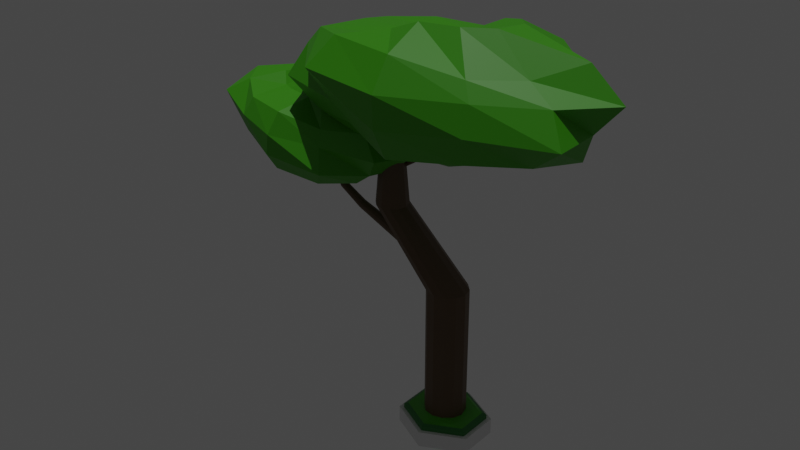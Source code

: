 # Source: Tile_Graphic_Plains.blend  (saved by Blender 2.80.74; exported with 4.5.12 LTS)
import bpy
from mathutils import Matrix  # noqa: F401  (used for matrix-valued properties, if any)

bpy.ops.wm.read_factory_settings(use_empty=True)
scene = bpy.context.scene
scene.name = 'Scene'

# ---- collections
col_collection = bpy.data.collections.new('Collection'); scene.collection.children.link(col_collection)
col_collection_2 = bpy.data.collections.new('Collection 2'); scene.collection.children.link(col_collection_2)
col_collection_3 = bpy.data.collections.new('Collection 3'); scene.collection.children.link(col_collection_3)

# ---- materials (node trees are filled in below, after node groups)
mat_material_002 = bpy.data.materials.new('Material.002')
mat_material_002.use_transparent_shadow = False
mat_material_004 = bpy.data.materials.new('Material.004')
mat_material_004.use_transparent_shadow = False
mat_material_005 = bpy.data.materials.new('Material.005')
mat_material_005.use_transparent_shadow = False
mat_material = bpy.data.materials.new('Material')
mat_material.use_transparent_shadow = False
mat_material_001 = bpy.data.materials.new('Material.001')
mat_material_001.use_transparent_shadow = False
mat_material_003 = bpy.data.materials.new('Material.003')
mat_material_003.use_transparent_shadow = False

# ---- material node trees
mat_material_002.use_nodes = True; mat_material_002.node_tree.nodes.clear()
_N = mat_material_002.node_tree.nodes; _L = mat_material_002.node_tree.links
n0 = _N.new('ShaderNodeOutputMaterial'); n0.name = 'Material Output'; n0.location = (300, 300)
n1 = _N.new('ShaderNodeBsdfPrincipled'); n1.name = 'Principled BSDF'; n1.location = (10, 300)
n1.distribution = 'GGX'
n1.subsurface_method = 'BURLEY'
n1.inputs[0].default_value = (0.05723, 0.3672, 0.002855, 1.0)
n1.inputs[3].default_value = 1.45
n1.inputs[27].default_value = (0.0, 0.0, 0.0, 1.0)
n1.inputs[28].default_value = 1.0
_L.new(n1.outputs[0], n0.inputs[0])
n0.is_active_output = True
mat_material_004.use_nodes = True; mat_material_004.node_tree.nodes.clear()
_N = mat_material_004.node_tree.nodes; _L = mat_material_004.node_tree.links
n0 = _N.new('ShaderNodeOutputMaterial'); n0.name = 'Material Output'; n0.location = (300, 300)
n1 = _N.new('ShaderNodeBsdfPrincipled'); n1.name = 'Principled BSDF'; n1.location = (10, 300)
n1.distribution = 'GGX'
n1.subsurface_method = 'BURLEY'
n1.inputs[3].default_value = 1.45
n1.inputs[27].default_value = (0.0, 0.0, 0.0, 1.0)
n1.inputs[28].default_value = 1.0
_L.new(n1.outputs[0], n0.inputs[0])
n0.is_active_output = True
mat_material_005.use_nodes = True; mat_material_005.node_tree.nodes.clear()
_N = mat_material_005.node_tree.nodes; _L = mat_material_005.node_tree.links
n0 = _N.new('ShaderNodeOutputMaterial'); n0.name = 'Material Output'; n0.location = (300, 300)
n1 = _N.new('ShaderNodeBsdfPrincipled'); n1.name = 'Principled BSDF'; n1.location = (10, 300)
n1.distribution = 'GGX'
n1.subsurface_method = 'BURLEY'
n1.inputs[0].default_value = (0.02217, 0.1981, 0.03236, 1.0)
n1.inputs[3].default_value = 1.45
n1.inputs[27].default_value = (0.0, 0.0, 0.0, 1.0)
n1.inputs[28].default_value = 1.0
_L.new(n1.outputs[0], n0.inputs[0])
n0.is_active_output = True
mat_material.use_nodes = True; mat_material.node_tree.nodes.clear()
_N = mat_material.node_tree.nodes; _L = mat_material.node_tree.links
n0 = _N.new('ShaderNodeOutputMaterial'); n0.name = 'Material Output'; n0.location = (300, 300)
n1 = _N.new('ShaderNodeBsdfPrincipled'); n1.name = 'Principled BSDF'; n1.location = (10, 300)
n1.distribution = 'GGX'
n1.subsurface_method = 'BURLEY'
n1.inputs[0].default_value = (0.7214, 0.8, 0.1858, 1.0)
n1.inputs[3].default_value = 1.45
n1.inputs[27].default_value = (0.0, 0.0, 0.0, 1.0)
n1.inputs[28].default_value = 1.0
_L.new(n1.outputs[0], n0.inputs[0])
n0.is_active_output = True
mat_material_001.use_nodes = True; mat_material_001.node_tree.nodes.clear()
_N = mat_material_001.node_tree.nodes; _L = mat_material_001.node_tree.links
n0 = _N.new('ShaderNodeOutputMaterial'); n0.name = 'Material Output'; n0.location = (300, 300)
n1 = _N.new('ShaderNodeBsdfPrincipled'); n1.name = 'Principled BSDF'; n1.location = (10, 300)
n1.distribution = 'GGX'
n1.subsurface_method = 'BURLEY'
n1.inputs[0].default_value = (0.05723, 0.402, 0.007994, 1.0)
n1.inputs[3].default_value = 1.45
n1.inputs[27].default_value = (0.0, 0.0, 0.0, 1.0)
n1.inputs[28].default_value = 1.0
_L.new(n1.outputs[0], n0.inputs[0])
n0.is_active_output = True
mat_material_003.use_nodes = True; mat_material_003.node_tree.nodes.clear()
_N = mat_material_003.node_tree.nodes; _L = mat_material_003.node_tree.links
n0 = _N.new('ShaderNodeOutputMaterial'); n0.name = 'Material Output'; n0.location = (300, 300)
n1 = _N.new('ShaderNodeBsdfPrincipled'); n1.name = 'Principled BSDF'; n1.location = (10, 300)
n1.distribution = 'GGX'
n1.subsurface_method = 'BURLEY'
n1.inputs[0].default_value = (0.1107, 0.06323, 0.02594, 1.0)
n1.inputs[3].default_value = 1.45
n1.inputs[27].default_value = (0.0, 0.0, 0.0, 1.0)
n1.inputs[28].default_value = 1.0
_L.new(n1.outputs[0], n0.inputs[0])
n0.is_active_output = True

# ---- world
world_world = bpy.data.worlds.new('World'); scene.world = world_world
world_world.use_nodes = True; world_world.node_tree.nodes.clear()
_N = world_world.node_tree.nodes; _L = world_world.node_tree.links
n0 = _N.new('ShaderNodeOutputWorld'); n0.name = 'World Output'; n0.location = (300, 300)
n1 = _N.new('ShaderNodeBackground'); n1.name = 'Background'; n1.location = (10, 300)
n1.inputs[0].default_value = (0.05088, 0.05088, 0.05088, 1.0)
_L.new(n1.outputs[0], n0.inputs[0])
n0.is_active_output = True
world_world.color = (0.05088, 0.05088, 0.05088)
world_world.use_sun_shadow = False
world_world.sun_shadow_jitter_overblur = 0.0

# ---- lights
light_sun = bpy.data.lights.new('Sun', 'SUN')
light_sun.transmission_factor = 0.0
light_sun.energy = 1.0
light_sun.shadow_soft_size = 0.125

# ---- meshes
me_cylinder = bpy.data.meshes.new('Cylinder')
me_cylinder.from_pydata([(0.0, 1.0, -0.25), (0.0, 1.0, 0.15), (1.0, 0.5, -0.25), (1.0, 0.5, 0.15), (1.0, -0.5, -0.25), (1.0, -0.5, 0.15), (-8.742e-08, -1.0, -0.25), (-8.742e-08, -1.0, 0.15), (-1.0, -0.5, -0.25), (-1.0, -0.5, 0.15), (-1.0, 0.5, -0.25), (-1.0, 0.5, 0.15), (0.9, 0.45, 0.15), (-1.987e-09, 0.9, 0.15), (0.9, -0.45, 0.15), (-8.067e-08, -0.9, 0.15), (-0.9, -0.45, 0.15), (-0.9, 0.45, 0.15), (0.9, 0.45, 0.25), (-1.987e-09, 0.9, 0.25), (0.9, -0.45, 0.25), (-8.067e-08, -0.9, 0.25), (-0.9, -0.45, 0.25), (-0.9, 0.45, 0.25), (0.81, 0.405, 0.3), (-3.775e-09, 0.81, 0.3), (0.81, -0.405, 0.3), (-7.459e-08, -0.81, 0.3), (-0.81, -0.405, 0.3), (-0.81, 0.405, 0.3)], [], [(0, 1, 3, 2), (2, 3, 5, 4), (4, 5, 7, 6), (6, 7, 9, 8), (9, 7, 15, 16), (8, 9, 11, 10), (10, 11, 1, 0), (0, 2, 4, 6, 8, 10), (17, 16, 22, 23), (5, 3, 12, 14), (11, 9, 16, 17), (3, 1, 13, 12), (7, 5, 14, 15), (1, 11, 17, 13), (22, 21, 27, 28), (15, 14, 20, 21), (12, 13, 19, 18), (13, 17, 23, 19), (16, 15, 21, 22), (14, 12, 18, 20), (20, 18, 24, 26), (23, 22, 28, 29), (21, 20, 26, 27), (18, 19, 25, 24), (19, 23, 29, 25)])
me_cylinder.polygons.foreach_set('material_index', [1, 1, 1, 1, 1, 1, 1, 0, 2, 1, 1, 1, 1, 1, 2, 2, 2, 2, 2, 2, 2, 2, 2, 2, 2])
me_cylinder.materials.append(mat_material_002)
me_cylinder.materials.append(mat_material_004)
me_cylinder.materials.append(mat_material_005)
me_cylinder.use_remesh_preserve_volume = False
me_cylinder.use_remesh_preserve_attributes = False
me_cylinder.use_mirror_vertex_groups = False
me_cylinder.update()
me_cylinder_002 = bpy.data.meshes.new('Cylinder.002')
me_cylinder_002.from_pydata([(0.81, 0.405, 0.3), (-3.775e-09, 0.81, 0.3), (0.81, -0.405, 0.3), (-7.459e-08, -0.81, 0.3), (-0.81, -0.405, 0.3), (-0.81, 0.405, 0.3), (-0.003159, 0.01098, 0.3572), (0.7364, 0.4418, 0.3), (0.6627, 0.4786, 0.3), (0.5891, 0.5155, 0.3), (0.5155, 0.5523, 0.3), (0.4418, 0.5891, 0.3), (0.3682, 0.6259, 0.3), (0.2945, 0.6627, 0.3), (0.2209, 0.6995, 0.3), (0.1473, 0.7364, 0.3), (0.07364, 0.7732, 0.3), (0.81, -0.3314, 0.3), (0.81, -0.2577, 0.3), (0.81, -0.1841, 0.3), (0.81, -0.1105, 0.3), (0.81, -0.03682, 0.3), (0.81, 0.03682, 0.3), (0.81, 0.1105, 0.3), (0.81, 0.1841, 0.3), (0.81, 0.2577, 0.3), (0.81, 0.3314, 0.3), (0.07364, -0.7732, 0.3), (0.1473, -0.7364, 0.3), (0.2209, -0.6995, 0.3), (0.2945, -0.6627, 0.3), (0.3682, -0.6259, 0.3), (0.4418, -0.5891, 0.3), (0.5155, -0.5523, 0.3), (0.5891, -0.5155, 0.3), (0.6627, -0.4786, 0.3), (0.7364, -0.4418, 0.3), (-0.7364, -0.4418, 0.3), (-0.6627, -0.4786, 0.3), (-0.5891, -0.5155, 0.3), (-0.5155, -0.5523, 0.3), (-0.4418, -0.5891, 0.3), (-0.3682, -0.6259, 0.3), (-0.2945, -0.6627, 0.3), (-0.2209, -0.6995, 0.3), (-0.1473, -0.7364, 0.3), (-0.07364, -0.7732, 0.3), (-0.81, 0.3314, 0.3), (-0.81, 0.2577, 0.3), (-0.81, 0.1841, 0.3), (-0.81, 0.1105, 0.3), (-0.81, 0.03682, 0.3), (-0.81, -0.03682, 0.3), (-0.81, -0.1105, 0.3), (-0.81, -0.1841, 0.3), (-0.81, -0.2577, 0.3), (-0.81, -0.3314, 0.3), (-0.07364, 0.7732, 0.3), (-0.1473, 0.7364, 0.3), (-0.2209, 0.6995, 0.3), (-0.2945, 0.6627, 0.3), (-0.3682, 0.6259, 0.3), (-0.4418, 0.5891, 0.3), (-0.5155, 0.5523, 0.3), (-0.5891, 0.5155, 0.3), (-0.6627, 0.4786, 0.3), (-0.7364, 0.4418, 0.3), (-0.0002289, 0.7367, 0.3031), (-0.0005149, 0.6631, 0.3118), (0.0005995, 0.5886, 0.3179), (1.148e-06, 0.5154, 0.3214), (-0.0005233, 0.442, 0.3241), (-0.0004843, 0.3689, 0.3254), (-0.002265, 0.2887, 0.3276), (-0.005735, 0.2135, 0.3328), (-0.003995, 0.1757, 0.3364), (-0.001519, 0.0779, 0.3479), (-0.7363, -0.3681, 0.2984), (-0.6628, -0.3314, 0.3011), (-0.5878, -0.2927, 0.3061), (-0.5192, -0.2443, 0.313), (-0.4567, -0.1957, 0.3221), (-0.3784, -0.1754, 0.332), (-0.2984, -0.1446, 0.3443), (-0.2202, -0.1089, 0.3532), (-0.1478, -0.07095, 0.3573), (-0.07599, -0.02684, 0.3582), (0.7373, -0.3678, 0.31), (0.6613, -0.3321, 0.3217), (0.5885, -0.2956, 0.33), (0.5152, -0.2584, 0.3349), (0.4428, -0.2203, 0.3407), (0.3707, -0.183, 0.3493), (0.2861, -0.1346, 0.3589), (0.2103, -0.08858, 0.3652), (0.1377, -0.05189, 0.3667), (0.06884, -0.02387, 0.3646), (0.07302, 0.7004, 0.314), (0.1476, 0.6622, 0.3248), (0.221, 0.6257, 0.3448), (0.2945, 0.5891, 0.3466), (0.3682, 0.5523, 0.3466), (0.4418, 0.5155, 0.3466), (0.5155, 0.4786, 0.3466), (0.5891, 0.4418, 0.3466), (0.6628, 0.405, 0.329), (0.7348, 0.3676, 0.3181), (0.07435, 0.6252, 0.3217), (0.1485, 0.5878, 0.333), (0.2209, 0.5523, 0.3464), (0.2945, 0.5155, 0.3466), (0.3682, 0.4786, 0.3466), (0.4418, 0.4418, 0.3466), (0.5155, 0.405, 0.3466), (0.5891, 0.3682, 0.3466), (0.6604, 0.3305, 0.3341), (0.7348, 0.2943, 0.3217), (0.07616, 0.5513, 0.3269), (0.1481, 0.5152, 0.3386), (0.221, 0.4786, 0.3455), (0.2946, 0.4418, 0.3462), (0.3682, 0.405, 0.3466), (0.4418, 0.3682, 0.3467), (0.5155, 0.3314, 0.3467), (0.5893, 0.2945, 0.3478), (0.661, 0.2579, 0.3353), (0.732, 0.2216, 0.3224), (0.07586, 0.479, 0.33), (0.1481, 0.4419, 0.3376), (0.2211, 0.4051, 0.3425), (0.2946, 0.3682, 0.3445), (0.3682, 0.3314, 0.3451), (0.4418, 0.2946, 0.3448), (0.5154, 0.2579, 0.343), (0.5886, 0.2215, 0.3385), (0.6603, 0.1855, 0.3292), (0.7347, 0.1482, 0.3175), (0.07595, 0.406, 0.3306), (0.1482, 0.3685, 0.3375), (0.2213, 0.3315, 0.3412), (0.2947, 0.2946, 0.3429), (0.3683, 0.2578, 0.3429), (0.4418, 0.2212, 0.3418), (0.5153, 0.1846, 0.3387), (0.5877, 0.1484, 0.3326), (0.6623, 0.1111, 0.3229), (0.7369, 0.07298, 0.3122), (0.07354, 0.3315, 0.3315), (0.1468, 0.2943, 0.3371), (0.2204, 0.2569, 0.3409), (0.2941, 0.2202, 0.3424), (0.3682, 0.1839, 0.3417), (0.4417, 0.1476, 0.3393), (0.5151, 0.1112, 0.3345), (0.5892, 0.07377, 0.3274), (0.6637, 0.03553, 0.3178), (0.737, -0.0006241, 0.3085), (0.06624, 0.2437, 0.3335), (0.1362, 0.2033, 0.3393), (0.2122, 0.1674, 0.3425), (0.2831, 0.1183, 0.3432), (0.3557, 0.08534, 0.3407), (0.4302, 0.05855, 0.3364), (0.5064, 0.02307, 0.3309), (0.5811, -0.0113, 0.3235), (0.6613, -0.04078, 0.3146), (0.7367, -0.07388, 0.3053), (0.07676, 0.1826, 0.3386), (0.1465, 0.1481, 0.3431), (0.2289, 0.105, 0.3456), (0.2896, 0.07461, 0.3447), (0.361, 0.04442, 0.3405), (0.4418, 0.003529, 0.3349), (0.5169, -0.03886, 0.3288), (0.5819, -0.07945, 0.3225), (0.6506, -0.1131, 0.315), (0.7362, -0.1471, 0.3056), (0.08853, 0.1355, 0.3437), (0.1652, 0.1057, 0.3469), (0.241, 0.07199, 0.3474), (0.3021, 0.03303, 0.3464), (0.3775, -0.0164, 0.3413), (0.4561, -0.05644, 0.3345), (0.5283, -0.09171, 0.3279), (0.597, -0.1321, 0.3213), (0.6611, -0.1775, 0.3147), (0.737, -0.2206, 0.3071), (0.07249, 0.03934, 0.3554), (0.1414, 0.01258, 0.3576), (0.2141, -0.02354, 0.3586), (0.2854, -0.062, 0.3547), (0.37, -0.1084, 0.3463), (0.4464, -0.145, 0.3375), (0.5181, -0.1818, 0.3308), (0.591, -0.2191, 0.3242), (0.6639, -0.2566, 0.3178), (0.7374, -0.2937, 0.3091), (0.6615, -0.4051, 0.3235), (0.5855, -0.4414, 0.3341), (0.5128, -0.4768, 0.336), (0.4401, -0.5116, 0.3357), (0.3678, -0.5507, 0.3292), (0.2941, -0.5856, 0.3228), (0.221, -0.6276, 0.315), (0.1473, -0.6634, 0.3069), (0.07362, -0.6998, 0.3013), (8.806e-06, -0.7362, 0.2993), (0.5857, -0.3697, 0.3335), (0.5136, -0.4049, 0.3423), (0.4406, -0.4403, 0.3447), (0.3673, -0.476, 0.3436), (0.2939, -0.5117, 0.3401), (0.2209, -0.5514, 0.3336), (0.1472, -0.5869, 0.327), (0.07363, -0.6282, 0.3183), (-0.0001229, -0.6639, 0.3104), (-0.07366, -0.6997, 0.301), (0.5139, -0.3342, 0.3424), (0.4414, -0.3691, 0.3531), (0.368, -0.4049, 0.3562), (0.2943, -0.4412, 0.3546), (0.2206, -0.4773, 0.3512), (0.147, -0.5126, 0.3453), (0.07361, -0.5523, 0.336), (0.0001567, -0.587, 0.3272), (-0.074, -0.6274, 0.316), (-0.1475, -0.6633, 0.3032), (0.4423, -0.2935, 0.3428), (0.3677, -0.3315, 0.3544), (0.2947, -0.3683, 0.3606), (0.221, -0.4055, 0.3632), (0.146, -0.4382, 0.3637), (0.07236, -0.4737, 0.358), (-0.0006633, -0.5082, 0.3492), (-0.07393, -0.5499, 0.3354), (-0.1483, -0.5915, 0.3188), (-0.2214, -0.6268, 0.3048), (0.3671, -0.2583, 0.3523), (0.295, -0.2942, 0.3622), (0.2203, -0.3279, 0.3694), (0.1427, -0.3544, 0.3765), (0.06843, -0.3891, 0.3783), (-0.004742, -0.4244, 0.3723), (-0.07636, -0.4585, 0.359), (-0.148, -0.511, 0.3387), (-0.2224, -0.5548, 0.32), (-0.2952, -0.5901, 0.3051), (0.2932, -0.2172, 0.3612), (0.2156, -0.244, 0.3717), (0.1421, -0.2792, 0.3806), (0.0651, -0.306, 0.391), (-0.008252, -0.3432, 0.3944), (-0.08025, -0.3778, 0.3817), (-0.1492, -0.4224, 0.3594), (-0.2219, -0.4751, 0.3357), (-0.2968, -0.5183, 0.3178), (-0.3688, -0.5531, 0.3039), (0.2145, -0.1692, 0.371), (0.1378, -0.1963, 0.3818), (0.06526, -0.2328, 0.3936), (-0.008258, -0.2696, 0.3946), (-0.08172, -0.3063, 0.3934), (-0.1527, -0.3416, 0.3769), (-0.2253, -0.3897, 0.3524), (-0.2991, -0.4434, 0.3296), (-0.3699, -0.4804, 0.3145), (-0.4421, -0.5157, 0.3018), (0.1382, -0.1239, 0.3781), (0.06548, -0.1596, 0.3894), (-0.008025, -0.1962, 0.3915), (-0.08126, -0.2331, 0.3899), (-0.1532, -0.2699, 0.3811), (-0.2231, -0.3058, 0.3668), (-0.2968, -0.3538, 0.343), (-0.3711, -0.4071, 0.3229), (-0.4431, -0.4426, 0.3104), (-0.5155, -0.4786, 0.3004), (0.0656, -0.08785, 0.3759), (-0.007072, -0.1239, 0.3823), (-0.07989, -0.1606, 0.3798), (-0.1523, -0.1974, 0.3756), (-0.2231, -0.2429, 0.3665), (-0.2926, -0.2803, 0.3509), (-0.3687, -0.3292, 0.331), (-0.4445, -0.3693, 0.316), (-0.5161, -0.4053, 0.3062), (-0.589, -0.4417, 0.2991), (-0.005956, -0.05301, 0.3672), (-0.07732, -0.09666, 0.3686), (-0.1502, -0.1335, 0.3664), (-0.2217, -0.1731, 0.3603), (-0.2927, -0.2185, 0.351), (-0.3694, -0.2571, 0.3335), (-0.4446, -0.2951, 0.3192), (-0.5168, -0.3317, 0.3103), (-0.5892, -0.3682, 0.3027), (-0.6626, -0.4049, 0.2984), (-0.7363, -0.2945, 0.2992), (-0.7364, -0.2209, 0.3003), (-0.7367, -0.1469, 0.3018), (-0.7381, -0.07088, 0.303), (-0.7381, 0.00275, 0.3033), (-0.7382, 0.07642, 0.3036), (-0.7382, 0.1501, 0.3041), (-0.7381, 0.2237, 0.3025), (-0.7368, 0.295, 0.3023), (-0.7363, 0.3681, 0.2994), (-0.6629, -0.2578, 0.3031), (-0.6664, -0.1779, 0.3046), (-0.6757, -0.08665, 0.3067), (-0.6758, -0.01319, 0.3092), (-0.676, 0.06032, 0.3114), (-0.6761, 0.1339, 0.3126), (-0.6762, 0.2075, 0.3135), (-0.6758, 0.2809, 0.3108), (-0.6669, 0.3379, 0.3085), (-0.6633, 0.4056, 0.3032), (-0.5812, -0.2197, 0.3088), (-0.6043, -0.1204, 0.3103), (-0.6132, -0.02965, 0.3131), (-0.6135, 0.04373, 0.3158), (-0.6134, 0.1171, 0.3179), (-0.6136, 0.1905, 0.3213), (-0.6131, 0.2637, 0.3193), (-0.6045, 0.3211, 0.3166), (-0.6023, 0.3912, 0.3109), (-0.5928, 0.4482, 0.3055), (-0.4995, -0.1791, 0.3179), (-0.5266, -0.08788, 0.317), (-0.5409, 0.006932, 0.3207), (-0.5405, 0.08025, 0.3232), (-0.5406, 0.1537, 0.326), (-0.5406, 0.2273, 0.3282), (-0.5403, 0.3006, 0.3235), (-0.5397, 0.3733, 0.3159), (-0.5306, 0.4308, 0.3102), (-0.5172, 0.4818, 0.3046), (-0.4377, -0.1358, 0.3254), (-0.4348, -0.076, 0.3256), (-0.4578, 0.0267, 0.3247), (-0.467, 0.1169, 0.3267), (-0.467, 0.1905, 0.328), (-0.467, 0.2642, 0.3284), (-0.4668, 0.3374, 0.3247), (-0.4574, 0.3949, 0.3182), (-0.4458, 0.4491, 0.3131), (-0.442, 0.516, 0.3047), (-0.3847, -0.09033, 0.331), (-0.3518, -0.04733, 0.3333), (-0.3837, 0.06274, 0.3275), (-0.3933, 0.1537, 0.3268), (-0.3934, 0.2273, 0.3276), (-0.3934, 0.301, 0.3281), (-0.3932, 0.3741, 0.3236), (-0.3837, 0.4316, 0.3174), (-0.3721, 0.4859, 0.3123), (-0.3683, 0.5527, 0.304), (-0.323, -0.04202, 0.3357), (-0.2975, 0.001545, 0.3355), (-0.2993, 0.08797, 0.3292), (-0.3099, 0.1741, 0.3268), (-0.3198, 0.264, 0.3243), (-0.3199, 0.3375, 0.3218), (-0.3196, 0.4104, 0.3176), (-0.3101, 0.468, 0.3131), (-0.2982, 0.5222, 0.3091), (-0.2945, 0.5892, 0.3012), (-0.2365, -0.01885, 0.3416), (-0.2457, 0.04366, 0.3361), (-0.2209, 0.09276, 0.3335), (-0.2359, 0.2111, 0.3259), (-0.2451, 0.301, 0.3221), (-0.2443, 0.3743, 0.3186), (-0.2433, 0.4473, 0.314), (-0.2257, 0.5062, 0.3099), (-0.2129, 0.5511, 0.307), (-0.2205, 0.6249, 0.2999), (-0.1514, 0.005432, 0.3475), (-0.1656, 0.0881, 0.3373), (-0.1345, 0.1527, 0.3333), (-0.1533, 0.245, 0.3255), (-0.1574, 0.3209, 0.3219), (-0.1572, 0.3972, 0.3181), (-0.1569, 0.4676, 0.3145), (-0.1555, 0.5144, 0.3116), (-0.1508, 0.5807, 0.3075), (-0.1472, 0.6627, 0.3004), (-0.07575, 0.0424, 0.3485), (-0.0858, 0.1378, 0.3371), (-0.07549, 0.1885, 0.3323), (-0.07664, 0.2429, 0.3278), (-0.08167, 0.3325, 0.3229), (-0.08389, 0.4082, 0.3204), (-0.08306, 0.4784, 0.3173), (-0.07684, 0.5519, 0.3138), (-0.07431, 0.6263, 0.3084), (-0.0738, 0.6997, 0.3019)], [], [(396, 67, 1, 57), (296, 77, 4, 37), (196, 87, 2, 17), (7, 106, 26, 0), (106, 116, 25, 26), (116, 126, 24, 25), (126, 136, 23, 24), (136, 146, 22, 23), (146, 156, 21, 22), (156, 166, 20, 21), (166, 176, 19, 20), (176, 186, 18, 19), (186, 196, 17, 18), (1, 67, 97, 16), (16, 97, 98, 15), (15, 98, 99, 14), (14, 99, 100, 13), (13, 100, 101, 12), (12, 101, 102, 11), (11, 102, 103, 10), (10, 103, 104, 9), (9, 104, 105, 8), (8, 105, 106, 7), (67, 68, 107, 97), (97, 107, 108, 98), (98, 108, 109, 99), (99, 109, 110, 100), (100, 110, 111, 101), (101, 111, 112, 102), (102, 112, 113, 103), (103, 113, 114, 104), (104, 114, 115, 105), (105, 115, 116, 106), (68, 69, 117, 107), (107, 117, 118, 108), (108, 118, 119, 109), (109, 119, 120, 110), (110, 120, 121, 111), (111, 121, 122, 112), (112, 122, 123, 113), (113, 123, 124, 114), (114, 124, 125, 115), (115, 125, 126, 116), (69, 70, 127, 117), (117, 127, 128, 118), (118, 128, 129, 119), (119, 129, 130, 120), (120, 130, 131, 121), (121, 131, 132, 122), (122, 132, 133, 123), (123, 133, 134, 124), (124, 134, 135, 125), (125, 135, 136, 126), (70, 71, 137, 127), (127, 137, 138, 128), (128, 138, 139, 129), (129, 139, 140, 130), (130, 140, 141, 131), (131, 141, 142, 132), (132, 142, 143, 133), (133, 143, 144, 134), (134, 144, 145, 135), (135, 145, 146, 136), (71, 72, 147, 137), (137, 147, 148, 138), (138, 148, 149, 139), (139, 149, 150, 140), (140, 150, 151, 141), (141, 151, 152, 142), (142, 152, 153, 143), (143, 153, 154, 144), (144, 154, 155, 145), (145, 155, 156, 146), (72, 73, 157, 147), (147, 157, 158, 148), (148, 158, 159, 149), (149, 159, 160, 150), (150, 160, 161, 151), (151, 161, 162, 152), (152, 162, 163, 153), (153, 163, 164, 154), (154, 164, 165, 155), (155, 165, 166, 156), (73, 74, 167, 157), (157, 167, 168, 158), (158, 168, 169, 159), (159, 169, 170, 160), (160, 170, 171, 161), (161, 171, 172, 162), (162, 172, 173, 163), (163, 173, 174, 164), (164, 174, 175, 165), (165, 175, 176, 166), (74, 75, 177, 167), (167, 177, 178, 168), (168, 178, 179, 169), (169, 179, 180, 170), (170, 180, 181, 171), (171, 181, 182, 172), (172, 182, 183, 173), (173, 183, 184, 174), (174, 184, 185, 175), (175, 185, 186, 176), (75, 76, 187, 177), (177, 187, 188, 178), (178, 188, 189, 179), (179, 189, 190, 180), (180, 190, 191, 181), (181, 191, 192, 182), (182, 192, 193, 183), (183, 193, 194, 184), (184, 194, 195, 185), (185, 195, 196, 186), (76, 6, 96, 187), (187, 96, 95, 188), (188, 95, 94, 189), (189, 94, 93, 190), (190, 93, 92, 191), (191, 92, 91, 192), (192, 91, 90, 193), (193, 90, 89, 194), (194, 89, 88, 195), (195, 88, 87, 196), (27, 206, 46, 3), (206, 216, 45, 46), (216, 226, 44, 45), (226, 236, 43, 44), (236, 246, 42, 43), (246, 256, 41, 42), (256, 266, 40, 41), (266, 276, 39, 40), (276, 286, 38, 39), (286, 296, 37, 38), (2, 87, 197, 36), (36, 197, 198, 35), (35, 198, 199, 34), (34, 199, 200, 33), (33, 200, 201, 32), (32, 201, 202, 31), (31, 202, 203, 30), (30, 203, 204, 29), (29, 204, 205, 28), (28, 205, 206, 27), (87, 88, 207, 197), (197, 207, 208, 198), (198, 208, 209, 199), (199, 209, 210, 200), (200, 210, 211, 201), (201, 211, 212, 202), (202, 212, 213, 203), (203, 213, 214, 204), (204, 214, 215, 205), (205, 215, 216, 206), (88, 89, 217, 207), (207, 217, 218, 208), (208, 218, 219, 209), (209, 219, 220, 210), (210, 220, 221, 211), (211, 221, 222, 212), (212, 222, 223, 213), (213, 223, 224, 214), (214, 224, 225, 215), (215, 225, 226, 216), (89, 90, 227, 217), (217, 227, 228, 218), (218, 228, 229, 219), (219, 229, 230, 220), (220, 230, 231, 221), (221, 231, 232, 222), (222, 232, 233, 223), (223, 233, 234, 224), (224, 234, 235, 225), (225, 235, 236, 226), (90, 91, 237, 227), (227, 237, 238, 228), (228, 238, 239, 229), (229, 239, 240, 230), (230, 240, 241, 231), (231, 241, 242, 232), (232, 242, 243, 233), (233, 243, 244, 234), (234, 244, 245, 235), (235, 245, 246, 236), (91, 92, 247, 237), (237, 247, 248, 238), (238, 248, 249, 239), (239, 249, 250, 240), (240, 250, 251, 241), (241, 251, 252, 242), (242, 252, 253, 243), (243, 253, 254, 244), (244, 254, 255, 245), (245, 255, 256, 246), (92, 93, 257, 247), (247, 257, 258, 248), (248, 258, 259, 249), (249, 259, 260, 250), (250, 260, 261, 251), (251, 261, 262, 252), (252, 262, 263, 253), (253, 263, 264, 254), (254, 264, 265, 255), (255, 265, 266, 256), (93, 94, 267, 257), (257, 267, 268, 258), (258, 268, 269, 259), (259, 269, 270, 260), (260, 270, 271, 261), (261, 271, 272, 262), (262, 272, 273, 263), (263, 273, 274, 264), (264, 274, 275, 265), (265, 275, 276, 266), (94, 95, 277, 267), (267, 277, 278, 268), (268, 278, 279, 269), (269, 279, 280, 270), (270, 280, 281, 271), (271, 281, 282, 272), (272, 282, 283, 273), (273, 283, 284, 274), (274, 284, 285, 275), (275, 285, 286, 276), (95, 96, 287, 277), (277, 287, 288, 278), (278, 288, 289, 279), (279, 289, 290, 280), (280, 290, 291, 281), (281, 291, 292, 282), (282, 292, 293, 283), (283, 293, 294, 284), (284, 294, 295, 285), (285, 295, 296, 286), (96, 6, 86, 287), (287, 86, 85, 288), (288, 85, 84, 289), (289, 84, 83, 290), (290, 83, 82, 291), (291, 82, 81, 292), (292, 81, 80, 293), (293, 80, 79, 294), (294, 79, 78, 295), (295, 78, 77, 296), (47, 306, 66, 5), (306, 316, 65, 66), (316, 326, 64, 65), (326, 336, 63, 64), (336, 346, 62, 63), (346, 356, 61, 62), (356, 366, 60, 61), (366, 376, 59, 60), (376, 386, 58, 59), (386, 396, 57, 58), (4, 77, 297, 56), (56, 297, 298, 55), (55, 298, 299, 54), (54, 299, 300, 53), (53, 300, 301, 52), (52, 301, 302, 51), (51, 302, 303, 50), (50, 303, 304, 49), (49, 304, 305, 48), (48, 305, 306, 47), (77, 78, 307, 297), (297, 307, 308, 298), (298, 308, 309, 299), (299, 309, 310, 300), (300, 310, 311, 301), (301, 311, 312, 302), (302, 312, 313, 303), (303, 313, 314, 304), (304, 314, 315, 305), (305, 315, 316, 306), (78, 79, 317, 307), (307, 317, 318, 308), (308, 318, 319, 309), (309, 319, 320, 310), (310, 320, 321, 311), (311, 321, 322, 312), (312, 322, 323, 313), (313, 323, 324, 314), (314, 324, 325, 315), (315, 325, 326, 316), (79, 80, 327, 317), (317, 327, 328, 318), (318, 328, 329, 319), (319, 329, 330, 320), (320, 330, 331, 321), (321, 331, 332, 322), (322, 332, 333, 323), (323, 333, 334, 324), (324, 334, 335, 325), (325, 335, 336, 326), (80, 81, 337, 327), (327, 337, 338, 328), (328, 338, 339, 329), (329, 339, 340, 330), (330, 340, 341, 331), (331, 341, 342, 332), (332, 342, 343, 333), (333, 343, 344, 334), (334, 344, 345, 335), (335, 345, 346, 336), (81, 82, 347, 337), (337, 347, 348, 338), (338, 348, 349, 339), (339, 349, 350, 340), (340, 350, 351, 341), (341, 351, 352, 342), (342, 352, 353, 343), (343, 353, 354, 344), (344, 354, 355, 345), (345, 355, 356, 346), (82, 83, 357, 347), (347, 357, 358, 348), (348, 358, 359, 349), (349, 359, 360, 350), (350, 360, 361, 351), (351, 361, 362, 352), (352, 362, 363, 353), (353, 363, 364, 354), (354, 364, 365, 355), (355, 365, 366, 356), (83, 84, 367, 357), (357, 367, 368, 358), (358, 368, 369, 359), (359, 369, 370, 360), (360, 370, 371, 361), (361, 371, 372, 362), (362, 372, 373, 363), (363, 373, 374, 364), (364, 374, 375, 365), (365, 375, 376, 366), (84, 85, 377, 367), (367, 377, 378, 368), (368, 378, 379, 369), (369, 379, 380, 370), (370, 380, 381, 371), (371, 381, 382, 372), (372, 382, 383, 373), (373, 383, 384, 374), (374, 384, 385, 375), (375, 385, 386, 376), (85, 86, 387, 377), (377, 387, 388, 378), (378, 388, 389, 379), (379, 389, 390, 380), (380, 390, 391, 381), (381, 391, 392, 382), (382, 392, 393, 383), (383, 393, 394, 384), (384, 394, 395, 385), (385, 395, 396, 386), (86, 6, 76, 387), (387, 76, 75, 388), (388, 75, 74, 389), (389, 74, 73, 390), (390, 73, 72, 391), (391, 72, 71, 392), (392, 71, 70, 393), (393, 70, 69, 394), (394, 69, 68, 395), (395, 68, 67, 396)])
me_cylinder_002.polygons.foreach_set('material_index', [1, 1, 1, 1, 1, 1, 1, 1, 1, 1, 1, 1, 1, 1, 1, 1, 1, 1, 1, 1, 1, 1, 1, 1, 1, 1, 1, 1, 1, 1, 1, 1, 1, 1, 1, 1, 1, 1, 1, 1, 1, 1, 1, 1, 1, 1, 1, 1, 1, 1, 1, 1, 1, 1, 1, 1, 1, 1, 1, 1, 1, 1, 1, 1, 1, 1, 1, 1, 1, 1, 1, 1, 1, 1, 1, 1, 1, 1, 1, 1, 1, 1, 1, 1, 1, 1, 1, 1, 1, 1, 1, 1, 1, 1, 1, 1, 1, 1, 1, 1, 1, 1, 1, 1, 1, 1, 1, 1, 1, 1, 1, 1, 1, 1, 1, 1, 1, 1, 1, 1, 1, 1, 1, 1, 1, 1, 1, 1, 1, 1, 1, 1, 1, 1, 1, 1, 1, 1, 1, 1, 1, 1, 1, 1, 1, 1, 1, 1, 1, 1, 1, 1, 1, 1, 1, 1, 1, 1, 1, 1, 1, 1, 1, 1, 1, 1, 1, 1, 1, 1, 1, 1, 1, 1, 1, 1, 1, 1, 1, 1, 1, 1, 1, 1, 1, 1, 1, 1, 1, 1, 1, 1, 1, 1, 1, 1, 1, 1, 1, 1, 1, 1, 1, 1, 1, 1, 1, 1, 1, 1, 1, 1, 1, 1, 1, 1, 1, 1, 1, 1, 1, 1, 1, 1, 1, 1, 1, 1, 1, 1, 1, 1, 1, 1, 1, 1, 1, 1, 1, 1, 1, 1, 1, 1, 1, 1, 1, 1, 1, 1, 1, 1, 1, 1, 1, 1, 1, 1, 1, 1, 1, 1, 1, 1, 1, 1, 1, 1, 1, 1, 1, 1, 1, 1, 1, 1, 1, 1, 1, 1, 1, 1, 1, 1, 1, 1, 1, 1, 1, 1, 1, 1, 1, 1, 1, 1, 1, 1, 1, 1, 1, 1, 1, 1, 1, 1, 1, 1, 1, 1, 1, 1, 1, 1, 1, 1, 1, 1, 1, 1, 1, 1, 1, 1, 1, 1, 1, 1, 1, 1, 1, 1, 1, 1, 1, 1, 1, 1, 1, 1, 1, 1, 1, 1, 1, 1, 1, 1, 1, 1, 1, 1, 1, 1, 1, 1, 1, 1, 1, 1, 1, 1, 1])
me_cylinder_002.materials.append(mat_material)
me_cylinder_002.materials.append(mat_material_001)
me_cylinder_002.use_remesh_preserve_volume = False
me_cylinder_002.use_remesh_preserve_attributes = False
me_cylinder_002.use_mirror_vertex_groups = False
me_cylinder_002.update()
me_cylinder_001 = bpy.data.meshes.new('Cylinder.001')
me_cylinder_001.from_pydata([(0.0, 1.0, -0.5), (-0.2127, 0.8407, 0.5228), (0.6495, 0.07487, -0.5), (0.4368, -0.08448, 0.8739), (0.866, -0.5, -0.5), (0.7866, -1.028, 0.4533), (-0.007207, -1.113, -0.5091), (0.1561, -1.134, 0.3276), (-0.866, -0.5, -0.5), (-0.866, -0.5, 0.1658), (-1.042, 0.8118, -0.5418), (-0.9064, 0.5729, 0.1116), (-0.1064, 0.9203, 0.0114), (0.5432, -0.004802, 0.187), (0.8691, -0.9563, -0.06495), (0.2417, -1.182, -0.1502), (-0.866, -0.5, -0.1671), (-0.9541, 0.6559, -0.02092)], [], [(12, 1, 3, 13), (13, 3, 5, 14), (14, 5, 7, 15), (15, 7, 9, 16), (3, 1, 11, 9), (16, 9, 11, 17), (17, 11, 1, 12), (5, 3, 9, 7), (2, 4, 6, 8), (0, 2, 8, 10), (10, 17, 12, 0), (8, 16, 17, 10), (6, 15, 16, 8), (4, 14, 15, 6), (2, 13, 14, 4), (0, 12, 13, 2)])
_uv = me_cylinder_001.uv_layers.new(name='UVMap')
_uv.uv.foreach_set('vector', [1.0, 0.75, 1.0, 1.0, 0.8333, 1.0, 0.8333, 0.75, 0.8333, 0.75, 0.8333, 1.0, 0.6667, 1.0, 0.6667, 0.75, 0.6667, 0.75, 0.6667, 1.0, 0.5, 1.0, 0.5, 0.75, 0.5, 0.75, 0.5, 1.0, 0.3333, 1.0, 0.3333, 0.75, 0.8333, 1.0, -8.941e-08, 1.0, 0.1667, 1.0, 0.3333, 1.0, 0.3333, 0.75, 0.3333, 1.0, 0.1667, 1.0, 0.1667, 0.75, 0.1667, 0.75, 0.1667, 1.0, -8.941e-08, 1.0, -8.941e-08, 0.75, 0.6667, 1.0, 0.8333, 1.0, 0.3333, 1.0, 0.5, 1.0, 0.8333, 0.5, 0.6667, 0.5, 0.5, 0.5, 0.3333, 0.5, -8.941e-08, 0.5, 0.8333, 0.5, 0.3333, 0.5, 0.1667, 0.5, 0.1667, 0.5, 0.1667, 0.75, -8.941e-08, 0.75, -8.941e-08, 0.5, 0.3333, 0.5, 0.3333, 0.75, 0.1667, 0.75, 0.1667, 0.5, 0.5, 0.5, 0.5, 0.75, 0.3333, 0.75, 0.3333, 0.5, 0.6667, 0.5, 0.6667, 0.75, 0.5, 0.75, 0.5, 0.5, 0.8333, 0.5, 0.8333, 0.75, 0.6667, 0.75, 0.6667, 0.5, 1.0, 0.5, 1.0, 0.75, 0.8333, 0.75, 0.8333, 0.5])
me_cylinder_001.use_remesh_preserve_volume = False
me_cylinder_001.use_remesh_preserve_attributes = False
me_cylinder_001.use_mirror_vertex_groups = False
me_cylinder_001.update()
me_cylinder_004 = bpy.data.meshes.new('Cylinder.004')
me_cylinder_004.from_pydata([(0.0, 1.0, -0.5), (0.0, 1.0, 7.22), (0.5, 0.866, -0.5), (0.5, 0.866, 7.22), (0.866, 0.5, -0.5), (0.866, 0.5, 7.22), (1.0, -1.192e-07, -0.5), (1.0, -1.192e-07, 7.22), (0.866, -0.5, -0.5), (0.866, -0.5, 7.22), (0.5, -0.866, -0.5), (0.5, -0.866, 7.22), (0.0, -1.0, -0.5), (0.0, -1.0, 7.22), (-0.5, -0.866, -0.5), (-0.5, -0.866, 7.22), (-0.866, -0.5, -0.5), (-0.866, -0.5, 7.22), (-1.0, -4.768e-07, -0.5), (-1.0, -4.768e-07, 7.22), (-0.866, 0.5, -0.5), (-0.866, 0.5, 7.22), (-0.5, 0.866, -0.5), (-0.5, 0.866, 7.22), (-2.618, 0.406, 10.7), (-3.011, 0.5114, 10.7), (-2.33, 0.1182, 10.7), (-2.225, -0.2749, 10.7), (-2.33, -0.668, 10.7), (-2.618, -0.9558, 10.7), (-3.011, -1.061, 10.7), (-3.404, -0.9558, 10.7), (-3.692, -0.668, 10.7), (-3.797, -0.2749, 10.7), (-3.692, 0.1182, 10.7), (-3.404, 0.406, 10.7), (-2.738, 0.1971, 13.67), (-3.011, 0.2701, 13.67), (-2.539, -0.002404, 13.67), (-2.466, -0.2749, 13.67), (-2.539, -0.5474, 13.67), (-2.738, -0.7469, 13.67), (-3.011, -0.8199, 13.67), (-3.283, -0.7469, 13.67), (-3.483, -0.5474, 13.67), (-3.556, -0.2749, 13.67), (-3.483, -0.002404, 13.67), (-3.283, 0.1971, 13.67), (-1.42, -0.799, 15.84), (-1.487, -0.7812, 15.84), (-1.372, -0.8475, 15.84), (-1.354, -0.9138, 15.84), (-1.372, -0.9801, 15.84), (-1.42, -1.029, 15.84), (-1.487, -1.046, 15.84), (-1.553, -1.029, 15.84), (-1.602, -0.9801, 15.84), (-1.619, -0.9138, 15.84), (-1.602, -0.8475, 15.84), (-1.553, -0.799, 15.84), (-2.414, -0.9611, 14.79), (-2.475, -0.7367, 14.79), (-1.801, -1.125, 14.79), (-2.026, -1.186, 14.79), (-1.637, -0.5123, 14.79), (-1.577, -0.7367, 14.79), (-2.414, -0.5123, 14.79), (-2.25, -1.125, 14.79), (-1.637, -0.9611, 14.79), (-2.25, -0.348, 14.79), (-2.026, -0.2879, 14.79), (-1.801, -0.348, 14.79), (-1.792, 0.1384, 8.916), (-1.849, 0.1811, 8.768), (-1.749, 0.02173, 9.025), (-1.734, -0.1376, 9.065), (-1.749, -0.297, 9.025), (-1.792, -0.4136, 8.916), (-1.849, -0.4563, 8.768), (-1.907, -0.4136, 8.619), (-1.95, -0.297, 8.51), (-1.965, -0.1376, 8.471), (-1.95, 0.02173, 8.51), (-1.907, 0.1384, 8.619), (-4.892, 0.05369, 10.07), (-4.932, 0.08328, 9.968), (-4.862, -0.02717, 10.15), (-4.852, -0.1376, 10.17), (-4.862, -0.2481, 10.15), (-4.892, -0.3289, 10.07), (-4.932, -0.3585, 9.968), (-4.972, -0.3289, 9.865), (-5.001, -0.2481, 9.79), (-5.012, -0.1376, 9.763), (-5.001, -0.02717, 9.79), (-4.972, 0.05369, 9.865), (-6.673, -0.35, 12.21), (-6.7, -0.3428, 12.21), (-6.653, -0.3697, 12.21), (-6.646, -0.3966, 12.22), (-6.653, -0.4234, 12.21), (-6.673, -0.4431, 12.21), (-6.7, -0.4503, 12.21), (-6.727, -0.4431, 12.21), (-6.746, -0.4234, 12.21), (-6.753, -0.3966, 12.21), (-6.746, -0.3697, 12.21), (-6.727, -0.35, 12.21), (-6.002, -0.4158, 10.64), (-6.011, -0.3248, 10.62), (-5.912, -0.4823, 10.88), (-5.945, -0.5067, 10.79), (-5.888, -0.2338, 10.94), (-5.879, -0.3248, 10.96), (-6.002, -0.2338, 10.64), (-5.978, -0.4823, 10.71), (-5.888, -0.4158, 10.94), (-5.978, -0.1673, 10.71), (-5.945, -0.1429, 10.79), (-5.912, -0.1673, 10.88), (-2.705, -0.06683, 12.51), (-2.675, -0.05353, 12.46), (-2.735, -0.04981, 12.55), (-2.756, -0.007026, 12.59), (-2.763, 0.05006, 12.6), (-2.754, 0.1062, 12.59), (-2.732, 0.1462, 12.55), (-2.701, 0.1595, 12.5), (-2.672, 0.1425, 12.45), (-2.65, 0.09973, 12.42), (-2.643, 0.04264, 12.41), (-2.652, -0.01346, 12.42), (-1.233, -0.0321, 13.43), (-1.212, -0.02288, 13.39), (-1.253, -0.0203, 13.46), (-1.268, 0.009353, 13.48), (-1.273, 0.04893, 13.49), (-1.267, 0.08781, 13.48), (-1.251, 0.1156, 13.46), (-1.23, 0.1248, 13.42), (-1.209, 0.113, 13.39), (-1.195, 0.08335, 13.37), (-1.19, 0.04378, 13.36), (-1.196, 0.004897, 13.37), (-0.2796, 0.004958, 14.3), (-0.2745, 0.007202, 14.29), (-0.2846, 0.007827, 14.31), (-0.2882, 0.01504, 14.31), (-0.2894, 0.02467, 14.32), (-0.2879, 0.03413, 14.31), (-0.2841, 0.04088, 14.31), (-0.279, 0.04313, 14.3), (-0.2739, 0.04026, 14.29), (-0.2704, 0.03304, 14.29), (-0.2692, 0.02342, 14.28), (-0.2707, 0.01396, 14.29), (-0.7433, 0.09303, 13.87), (-0.7311, 0.06861, 13.86), (-0.7905, 0.07228, 13.95), (-0.7775, 0.09515, 13.93), (-0.7795, -0.01675, 13.93), (-0.7916, 0.007671, 13.95), (-0.7271, 0.03602, 13.85), (-0.7603, 0.1027, 13.9), (-0.7957, 0.04026, 13.96), (-0.7323, 0.004001, 13.86), (-0.7452, -0.01887, 13.88), (-0.7625, -0.02647, 13.91), (-0.3962, 4.149, 17.57), (-0.4715, 2.518, 15.66), (-0.1909, 2.558, 13.74), (1.463, 1.5, 19.68), (3.245, 3.16, 18.75), (3.25, 3.914, 17.53), (2.396, 2.453, 16.84), (2.726, 2.325, 15.94), (1.953, 2.113, 13.84), (2.622, 0.9568, 19.99), (4.633, 2.148, 18.4), (5.134, 2.489, 17.96), (5.638, 1.445, 16.63), (5.015, 1.473, 15.75), (3.138, 1.158, 14.18), (3.392, 0.0246, 20.16), (6.449, -0.04202, 19.29), (8.025, -0.04171, 17.93), (6.829, -0.1442, 16.52), (6.387, 0.002438, 15.23), (3.429, -0.2286, 14.44), (2.953, -1.119, 20.15), (4.843, -1.659, 18.65), (6.105, -1.974, 17.9), (6.897, -2.486, 16.54), (5.283, -1.806, 15.26), (2.451, -1.124, 14.88), (1.712, -1.876, 20.15), (2.996, -3.179, 18.68), (3.486, -3.6, 17.96), (3.509, -4.013, 16.7), (3.161, -3.529, 15.38), (1.635, -1.523, 14.76), (-0.07953, -2.174, 20.1), (0.03262, -4.15, 19.3), (0.07357, -5.139, 17.95), (0.09753, -5.127, 16.5), (0.01169, -4.306, 15.01), (-0.2981, -1.822, 14.57), (0.003993, -0.1384, 13.27), (-1.771, -1.809, 19.4), (-3.233, -3.57, 19.29), (-4.038, -4.489, 17.97), (-3.259, -3.781, 16.51), (-2.874, -3.235, 15.54), (-1.36, -1.746, 14.34), (-2.381, -1.251, 18.91), (-5.35, -2.134, 18.86), (-6.241, -1.999, 17.99), (-6.995, -2.592, 16.48), (-5.632, -2.087, 15.12), (-3.007, -1.326, 13.75), (-2.862, -0.1367, 18.88), (-5.014, 0.3374, 18.72), (-6.905, -0.477, 17.85), (-8.057, 0.02971, 16.47), (-6.74, 0.08177, 14.9), (-3.9, -0.04876, 13.27), (-1.778, 0.6968, 18.82), (-4.771, 1.451, 18.59), (-6.2, 2.22, 17.98), (-5.368, 1.918, 16.5), (-5.257, 2.045, 15.27), (-3.428, 1.358, 13.11), (-0.8658, 1.123, 18.7), (-2.923, 2.644, 18.66), (-3.904, 4.211, 17.95), (-3.076, 3.537, 16.29), (-2.322, 2.605, 15.32), (-1.992, 2.298, 13.44), (0.514, -0.2887, 19.28), (0.2141, 1.302, 18.83), (0.04955, 3.237, 18.57), (-0.1733, 3.128, 16.64), (-7.222, 2.677, 13.09), (-7.005, 1.578, 14.35), (-7.025, 1.605, 15.66), (-8.647, 0.8931, 11.84), (-9.755, 2.011, 12.62), (-9.652, 2.518, 13.43), (-9.022, 1.535, 13.81), (-9.164, 1.449, 14.45), (-8.465, 1.306, 15.78), (-9.447, 0.5272, 11.74), (-10.65, 1.329, 12.97), (-10.95, 1.559, 13.31), (-11.17, 0.856, 14.24), (-10.68, 0.8746, 14.77), (-9.285, 0.6629, 15.66), (-9.977, -0.1004, 11.69), (-11.94, -0.1453, 12.54), (-12.88, -0.1451, 13.58), (-11.95, -0.2141, 14.42), (-11.55, -0.1154, 15.24), (-9.503, -0.2709, 15.51), (-9.683, -0.8707, 11.66), (-10.81, -1.234, 12.82), (-11.59, -1.446, 13.43), (-12.0, -1.791, 14.41), (-10.81, -1.333, 15.12), (-8.888, -0.8736, 15.13), (-8.854, -1.38, 11.55), (-9.583, -2.258, 12.64), (-9.847, -2.541, 13.17), (-9.753, -2.819, 14.01), (-9.405, -2.493, 14.86), (-8.333, -1.142, 15.14), (-7.653, -1.581, 11.43), (-7.659, -2.912, 11.97), (-7.568, -3.577, 12.87), (-7.458, -3.569, 13.85), (-7.271, -3.016, 14.83), (-7.025, -1.344, 15.1), (-7.114, -0.2102, 16.0), (-6.463, -1.335, 11.75), (-5.477, -2.521, 11.69), (-4.825, -3.139, 12.5), (-5.218, -2.663, 13.55), (-5.39, -2.295, 14.23), (-6.296, -1.293, 15.16), (-6.013, -0.9594, 12.02), (-4.027, -1.554, 11.79), (-3.356, -1.463, 12.3), (-2.721, -1.862, 13.24), (-3.512, -1.522, 14.27), (-5.145, -1.01, 15.41), (-5.689, -0.209, 12.0), (-4.239, 0.1102, 11.92), (-2.9, -0.4382, 12.34), (-2.011, -0.09699, 13.15), (-2.753, -0.06194, 14.32), (-4.507, -0.1498, 15.65), (-6.408, 0.3522, 12.13), (-4.389, 0.8602, 12.03), (-3.383, 1.378, 12.31), (-3.809, 1.174, 13.37), (-3.775, 1.26, 14.2), (-4.809, 0.7975, 15.8), (-7.006, 0.6391, 12.29), (-5.629, 1.663, 12.14), (-4.913, 2.718, 12.53), (-5.321, 2.265, 13.71), (-5.74, 1.637, 14.42), (-5.797, 1.43, 15.7), (-7.978, -0.3114, 12.03), (-7.739, 0.7598, 12.3), (-7.606, 2.062, 12.46), (-7.289, 1.989, 13.73)], [], [(0, 1, 3, 2), (2, 3, 5, 4), (4, 5, 7, 6), (6, 7, 9, 8), (8, 9, 11, 10), (10, 11, 13, 12), (12, 13, 15, 14), (14, 15, 17, 16), (16, 17, 19, 18), (18, 19, 21, 20), (13, 11, 29, 30), (20, 21, 23, 22), (22, 23, 1, 0), (0, 2, 4, 6, 8, 10, 12, 14, 16, 18, 20, 22), (30, 29, 41, 42), (11, 9, 28, 29), (9, 7, 27, 28), (1, 23, 35, 25), (3, 1, 25, 24), (7, 5, 26, 27), (23, 21, 34, 35), (5, 3, 24, 26), (21, 19, 33, 34), (19, 17, 32, 33), (17, 15, 31, 32), (15, 13, 30, 31), (61, 60, 56, 57), (27, 26, 38, 39), (34, 33, 45, 46), (31, 30, 42, 43), (28, 27, 39, 40), (35, 34, 46, 47), (24, 25, 37, 36), (32, 31, 43, 44), (29, 28, 40, 41), (25, 35, 47, 37), (26, 24, 36, 38), (33, 32, 44, 45), (48, 49, 59, 58, 57, 56, 55, 54, 53, 52, 51, 50), (63, 62, 53, 54), (65, 64, 50, 51), (66, 61, 57, 58), (67, 63, 54, 55), (68, 65, 51, 52), (69, 66, 58, 59), (71, 70, 49, 48), (60, 67, 55, 56), (62, 68, 52, 53), (70, 69, 59, 49), (64, 71, 48, 50), (38, 36, 71, 64), (37, 47, 69, 70), (41, 40, 68, 62), (44, 43, 67, 60), (36, 37, 70, 71), (47, 46, 66, 69), (40, 39, 65, 68), (43, 42, 63, 67), (46, 45, 61, 66), (39, 38, 64, 65), (42, 41, 62, 63), (45, 44, 60, 61), (78, 77, 89, 90), (109, 108, 104, 105), (75, 74, 86, 87), (82, 81, 93, 94), (79, 78, 90, 91), (76, 75, 87, 88), (83, 82, 94, 95), (72, 73, 85, 84), (80, 79, 91, 92), (77, 76, 88, 89), (73, 83, 95, 85), (74, 72, 84, 86), (81, 80, 92, 93), (96, 97, 107, 106, 105, 104, 103, 102, 101, 100, 99, 98), (111, 110, 101, 102), (113, 112, 98, 99), (114, 109, 105, 106), (115, 111, 102, 103), (116, 113, 99, 100), (117, 114, 106, 107), (119, 118, 97, 96), (108, 115, 103, 104), (110, 116, 100, 101), (118, 117, 107, 97), (112, 119, 96, 98), (86, 84, 119, 112), (85, 95, 117, 118), (89, 88, 116, 110), (92, 91, 115, 108), (84, 85, 118, 119), (95, 94, 114, 117), (88, 87, 113, 116), (91, 90, 111, 115), (94, 93, 109, 114), (87, 86, 112, 113), (90, 89, 110, 111), (93, 92, 108, 109), (126, 125, 137, 138), (157, 156, 152, 153), (123, 122, 134, 135), (130, 129, 141, 142), (127, 126, 138, 139), (124, 123, 135, 136), (131, 130, 142, 143), (120, 121, 133, 132), (128, 127, 139, 140), (125, 124, 136, 137), (121, 131, 143, 133), (122, 120, 132, 134), (129, 128, 140, 141), (144, 145, 155, 154, 153, 152, 151, 150, 149, 148, 147, 146), (159, 158, 149, 150), (161, 160, 146, 147), (162, 157, 153, 154), (163, 159, 150, 151), (164, 161, 147, 148), (165, 162, 154, 155), (167, 166, 145, 144), (156, 163, 151, 152), (158, 164, 148, 149), (166, 165, 155, 145), (160, 167, 144, 146), (134, 132, 167, 160), (133, 143, 165, 166), (137, 136, 164, 158), (140, 139, 163, 156), (132, 133, 166, 167), (143, 142, 162, 165), (136, 135, 161, 164), (139, 138, 159, 163), (142, 141, 157, 162), (135, 134, 160, 161), (138, 137, 158, 159), (141, 140, 156, 157), (170, 169, 175, 176), (241, 168, 173, 174), (240, 239, 171, 172), (207, 170, 176), (169, 241, 174, 175), (168, 240, 172, 173), (239, 238, 171), (171, 238, 177), (176, 175, 181, 182), (174, 173, 179, 180), (172, 171, 177, 178), (207, 176, 182), (175, 174, 180, 181), (173, 172, 178, 179), (182, 181, 187, 188), (180, 179, 185, 186), (178, 177, 183, 184), (207, 182, 188), (181, 180, 186, 187), (179, 178, 184, 185), (177, 238, 183), (186, 185, 191, 192), (184, 183, 189, 190), (207, 188, 194), (187, 186, 192, 193), (185, 184, 190, 191), (183, 238, 189), (188, 187, 193, 194), (207, 194, 200), (193, 192, 198, 199), (191, 190, 196, 197), (189, 238, 195), (194, 193, 199, 200), (192, 191, 197, 198), (190, 189, 195, 196), (207, 200, 206), (199, 198, 204, 205), (197, 196, 202, 203), (195, 238, 201), (200, 199, 205, 206), (198, 197, 203, 204), (196, 195, 201, 202), (203, 202, 209, 210), (201, 238, 208), (206, 205, 212, 213), (204, 203, 210, 211), (202, 201, 208, 209), (207, 206, 213), (205, 204, 211, 212), (213, 212, 218, 219), (211, 210, 216, 217), (209, 208, 214, 215), (207, 213, 219), (212, 211, 217, 218), (210, 209, 215, 216), (208, 238, 214), (219, 218, 224, 225), (217, 216, 222, 223), (215, 214, 220, 221), (207, 219, 225), (218, 217, 223, 224), (216, 215, 221, 222), (214, 238, 220), (221, 220, 226, 227), (207, 225, 231), (224, 223, 229, 230), (222, 221, 227, 228), (220, 238, 226), (225, 224, 230, 231), (223, 222, 228, 229), (207, 231, 237), (230, 229, 235, 236), (228, 227, 233, 234), (226, 238, 232), (231, 230, 236, 237), (229, 228, 234, 235), (227, 226, 232, 233), (236, 235, 241, 169), (234, 233, 240, 168), (232, 238, 239), (237, 236, 169, 170), (235, 234, 168, 241), (233, 232, 239, 240), (207, 237, 170), (244, 243, 249, 250), (315, 242, 247, 248), (314, 313, 245, 246), (281, 244, 250), (243, 315, 248, 249), (242, 314, 246, 247), (313, 312, 245), (245, 312, 251), (250, 249, 255, 256), (248, 247, 253, 254), (246, 245, 251, 252), (281, 250, 256), (249, 248, 254, 255), (247, 246, 252, 253), (256, 255, 261, 262), (254, 253, 259, 260), (252, 251, 257, 258), (281, 256, 262), (255, 254, 260, 261), (253, 252, 258, 259), (251, 312, 257), (260, 259, 265, 266), (258, 257, 263, 264), (281, 262, 268), (261, 260, 266, 267), (259, 258, 264, 265), (257, 312, 263), (262, 261, 267, 268), (281, 268, 274), (267, 266, 272, 273), (265, 264, 270, 271), (263, 312, 269), (268, 267, 273, 274), (266, 265, 271, 272), (264, 263, 269, 270), (281, 274, 280), (273, 272, 278, 279), (271, 270, 276, 277), (269, 312, 275), (274, 273, 279, 280), (272, 271, 277, 278), (270, 269, 275, 276), (277, 276, 283, 284), (275, 312, 282), (280, 279, 286, 287), (278, 277, 284, 285), (276, 275, 282, 283), (281, 280, 287), (279, 278, 285, 286), (287, 286, 292, 293), (285, 284, 290, 291), (283, 282, 288, 289), (281, 287, 293), (286, 285, 291, 292), (284, 283, 289, 290), (282, 312, 288), (293, 292, 298, 299), (291, 290, 296, 297), (289, 288, 294, 295), (281, 293, 299), (292, 291, 297, 298), (290, 289, 295, 296), (288, 312, 294), (295, 294, 300, 301), (281, 299, 305), (298, 297, 303, 304), (296, 295, 301, 302), (294, 312, 300), (299, 298, 304, 305), (297, 296, 302, 303), (281, 305, 311), (304, 303, 309, 310), (302, 301, 307, 308), (300, 312, 306), (305, 304, 310, 311), (303, 302, 308, 309), (301, 300, 306, 307), (310, 309, 315, 243), (308, 307, 314, 242), (306, 312, 313), (311, 310, 243, 244), (309, 308, 242, 315), (307, 306, 313, 314), (281, 311, 244)])
me_cylinder_004.polygons.foreach_set('material_index', [0, 0, 0, 0, 0, 0, 0, 0, 0, 0, 0, 0, 0, 0, 0, 0, 0, 0, 0, 0, 0, 0, 0, 0, 0, 0, 0, 0, 0, 0, 0, 0, 0, 0, 0, 0, 0, 0, 0, 0, 0, 0, 0, 0, 0, 0, 0, 0, 0, 0, 0, 0, 0, 0, 0, 0, 0, 0, 0, 0, 0, 0, 0, 0, 0, 0, 0, 0, 0, 0, 0, 0, 0, 0, 0, 0, 0, 0, 0, 0, 0, 0, 0, 0, 0, 0, 0, 0, 0, 0, 0, 0, 0, 0, 0, 0, 0, 0, 0, 0, 0, 0, 0, 0, 0, 0, 0, 0, 0, 0, 0, 0, 0, 0, 0, 0, 0, 0, 0, 0, 0, 0, 0, 0, 0, 0, 0, 0, 0, 0, 0, 0, 0, 0, 0, 0, 1, 1, 1, 1, 1, 1, 1, 1, 1, 1, 1, 1, 1, 1, 1, 1, 1, 1, 1, 1, 1, 1, 1, 1, 1, 1, 1, 1, 1, 1, 1, 1, 1, 1, 1, 1, 1, 1, 1, 1, 1, 1, 1, 1, 1, 1, 1, 1, 1, 1, 1, 1, 1, 1, 1, 1, 1, 1, 1, 1, 1, 1, 1, 1, 1, 1, 1, 1, 1, 1, 1, 1, 1, 1, 1, 1, 1, 1, 1, 1, 1, 1, 1, 1, 1, 1, 1, 1, 1, 1, 1, 1, 1, 1, 1, 1, 1, 1, 1, 1, 1, 1, 1, 1, 1, 1, 1, 1, 1, 1, 1, 1, 1, 1, 1, 1, 1, 1, 1, 1, 1, 1, 1, 1, 1, 1, 1, 1, 1, 1, 1, 1, 1, 1, 1, 1, 1, 1, 1, 1, 1, 1, 1, 1, 1, 1, 1, 1, 1, 1, 1, 1, 1, 1, 1, 1, 1, 1, 1, 1, 1, 1, 1, 1, 1, 1, 1, 1])
_uv = me_cylinder_004.uv_layers.new(name='UVMap')
_uv.uv.foreach_set('vector', [1.0, 0.5, 1.0, 1.0, 0.9167, 1.0, 0.9167, 0.5, 0.9167, 0.5, 0.9167, 1.0, 0.8333, 1.0, 0.8333, 0.5, 0.8333, 0.5, 0.8333, 1.0, 0.75, 1.0, 0.75, 0.5, 0.75, 0.5, 0.75, 1.0, 0.6667, 1.0, 0.6667, 0.5, 0.6667, 0.5, 0.6667, 1.0, 0.5833, 1.0, 0.5833, 0.5, 0.5833, 0.5, 0.5833, 1.0, 0.5, 1.0, 0.5, 0.5, 0.5, 0.5, 0.5, 1.0, 0.4167, 1.0, 0.4167, 0.5, 0.4167, 0.5, 0.4167, 1.0, 0.3333, 1.0, 0.3333, 0.5, 0.3333, 0.5, 0.3333, 1.0, 0.25, 1.0, 0.25, 0.5, 0.25, 0.5, 0.25, 1.0, 0.1667, 1.0, 0.1667, 0.5, 0.5, 1.0, 0.5833, 1.0, 0.5833, 1.0, 0.5, 1.0, 0.1667, 0.5, 0.1667, 1.0, 0.08333, 1.0, 0.08333, 0.5, 0.08333, 0.5, 0.08333, 1.0, 7.451e-08, 1.0, 7.451e-08, 0.5, 0.75, 0.49, 0.87, 0.4578, 0.9578, 0.37, 0.99, 0.25, 0.9578, 0.13, 0.87, 0.04215, 0.75, 0.01, 0.63, 0.04215, 0.5422, 0.13, 0.51, 0.25, 0.5422, 0.37, 0.63, 0.4578, 0.5, 1.0, 0.5833, 1.0, 0.5833, 1.0, 0.5, 1.0, 0.5833, 1.0, 0.6667, 1.0, 0.6667, 1.0, 0.5833, 1.0, 0.6667, 1.0, 0.75, 1.0, 0.75, 1.0, 0.6667, 1.0, 7.451e-08, 1.0, 0.08333, 1.0, 0.08333, 1.0, 7.451e-08, 1.0, 0.9167, 1.0, 1.0, 1.0, 1.0, 1.0, 0.9167, 1.0, 0.75, 1.0, 0.8333, 1.0, 0.8333, 1.0, 0.75, 1.0, 0.08333, 1.0, 0.1667, 1.0, 0.1667, 1.0, 0.08333, 1.0, 0.8333, 1.0, 0.9167, 1.0, 0.9167, 1.0, 0.8333, 1.0, 0.1667, 1.0, 0.25, 1.0, 0.25, 1.0, 0.1667, 1.0, 0.25, 1.0, 0.3333, 1.0, 0.3333, 1.0, 0.25, 1.0, 0.3333, 1.0, 0.4167, 1.0, 0.4167, 1.0, 0.3333, 1.0, 0.4167, 1.0, 0.5, 1.0, 0.5, 1.0, 0.4167, 1.0, 0.25, 1.0, 0.3333, 1.0, 0.3333, 1.0, 0.25, 1.0, 0.75, 1.0, 0.8333, 1.0, 0.8333, 1.0, 0.75, 1.0, 0.1667, 1.0, 0.25, 1.0, 0.25, 1.0, 0.1667, 1.0, 0.4167, 1.0, 0.5, 1.0, 0.5, 1.0, 0.4167, 1.0, 0.6667, 1.0, 0.75, 1.0, 0.75, 1.0, 0.6667, 1.0, 0.08333, 1.0, 0.1667, 1.0, 0.1667, 1.0, 0.08333, 1.0, 0.9167, 1.0, 1.0, 1.0, 1.0, 1.0, 0.9167, 1.0, 0.3333, 1.0, 0.4167, 1.0, 0.4167, 1.0, 0.3333, 1.0, 0.5833, 1.0, 0.6667, 1.0, 0.6667, 1.0, 0.5833, 1.0, 7.451e-08, 1.0, 0.08333, 1.0, 0.08333, 1.0, 7.451e-08, 1.0, 0.8333, 1.0, 0.9167, 1.0, 0.9167, 1.0, 0.8333, 1.0, 0.25, 1.0, 0.3333, 1.0, 0.3333, 1.0, 0.25, 1.0, 0.37, 0.4578, 0.25, 0.49, 0.13, 0.4578, 0.04215, 0.37, 0.01, 0.25, 0.04215, 0.13, 0.13, 0.04215, 0.25, 0.01, 0.37, 0.04215, 0.4578, 0.13, 0.49, 0.25, 0.4578, 0.37, 0.5, 1.0, 0.5833, 1.0, 0.5833, 1.0, 0.5, 1.0, 0.75, 1.0, 0.8333, 1.0, 0.8333, 1.0, 0.75, 1.0, 0.1667, 1.0, 0.25, 1.0, 0.25, 1.0, 0.1667, 1.0, 0.4167, 1.0, 0.5, 1.0, 0.5, 1.0, 0.4167, 1.0, 0.6667, 1.0, 0.75, 1.0, 0.75, 1.0, 0.6667, 1.0, 0.08333, 1.0, 0.1667, 1.0, 0.1667, 1.0, 0.08333, 1.0, 0.9167, 1.0, 1.0, 1.0, 1.0, 1.0, 0.9167, 1.0, 0.3333, 1.0, 0.4167, 1.0, 0.4167, 1.0, 0.3333, 1.0, 0.5833, 1.0, 0.6667, 1.0, 0.6667, 1.0, 0.5833, 1.0, 7.451e-08, 1.0, 0.08333, 1.0, 0.08333, 1.0, 7.451e-08, 1.0, 0.8333, 1.0, 0.9167, 1.0, 0.9167, 1.0, 0.8333, 1.0, 0.8333, 1.0, 0.9167, 1.0, 0.9167, 1.0, 0.8333, 1.0, 7.451e-08, 1.0, 0.08333, 1.0, 0.08333, 1.0, 7.451e-08, 1.0, 0.5833, 1.0, 0.6667, 1.0, 0.6667, 1.0, 0.5833, 1.0, 0.3333, 1.0, 0.4167, 1.0, 0.4167, 1.0, 0.3333, 1.0, 0.9167, 1.0, 1.0, 1.0, 1.0, 1.0, 0.9167, 1.0, 0.08333, 1.0, 0.1667, 1.0, 0.1667, 1.0, 0.08333, 1.0, 0.6667, 1.0, 0.75, 1.0, 0.75, 1.0, 0.6667, 1.0, 0.4167, 1.0, 0.5, 1.0, 0.5, 1.0, 0.4167, 1.0, 0.1667, 1.0, 0.25, 1.0, 0.25, 1.0, 0.1667, 1.0, 0.75, 1.0, 0.8333, 1.0, 0.8333, 1.0, 0.75, 1.0, 0.5, 1.0, 0.5833, 1.0, 0.5833, 1.0, 0.5, 1.0, 0.25, 1.0, 0.3333, 1.0, 0.3333, 1.0, 0.25, 1.0, 0.5, 1.0, 0.5833, 1.0, 0.5833, 1.0, 0.5, 1.0, 0.25, 1.0, 0.3333, 1.0, 0.3333, 1.0, 0.25, 1.0, 0.75, 1.0, 0.8333, 1.0, 0.8333, 1.0, 0.75, 1.0, 0.1667, 1.0, 0.25, 1.0, 0.25, 1.0, 0.1667, 1.0, 0.4167, 1.0, 0.5, 1.0, 0.5, 1.0, 0.4167, 1.0, 0.6667, 1.0, 0.75, 1.0, 0.75, 1.0, 0.6667, 1.0, 0.08333, 1.0, 0.1667, 1.0, 0.1667, 1.0, 0.08333, 1.0, 0.9167, 1.0, 1.0, 1.0, 1.0, 1.0, 0.9167, 1.0, 0.3333, 1.0, 0.4167, 1.0, 0.4167, 1.0, 0.3333, 1.0, 0.5833, 1.0, 0.6667, 1.0, 0.6667, 1.0, 0.5833, 1.0, 7.451e-08, 1.0, 0.08333, 1.0, 0.08333, 1.0, 7.451e-08, 1.0, 0.8333, 1.0, 0.9167, 1.0, 0.9167, 1.0, 0.8333, 1.0, 0.25, 1.0, 0.3333, 1.0, 0.3333, 1.0, 0.25, 1.0, 0.37, 0.4578, 0.25, 0.49, 0.13, 0.4578, 0.04215, 0.37, 0.01, 0.25, 0.04215, 0.13, 0.13, 0.04215, 0.25, 0.01, 0.37, 0.04215, 0.4578, 0.13, 0.49, 0.25, 0.4578, 0.37, 0.5, 1.0, 0.5833, 1.0, 0.5833, 1.0, 0.5, 1.0, 0.75, 1.0, 0.8333, 1.0, 0.8333, 1.0, 0.75, 1.0, 0.1667, 1.0, 0.25, 1.0, 0.25, 1.0, 0.1667, 1.0, 0.4167, 1.0, 0.5, 1.0, 0.5, 1.0, 0.4167, 1.0, 0.6667, 1.0, 0.75, 1.0, 0.75, 1.0, 0.6667, 1.0, 0.08333, 1.0, 0.1667, 1.0, 0.1667, 1.0, 0.08333, 1.0, 0.9167, 1.0, 1.0, 1.0, 1.0, 1.0, 0.9167, 1.0, 0.3333, 1.0, 0.4167, 1.0, 0.4167, 1.0, 0.3333, 1.0, 0.5833, 1.0, 0.6667, 1.0, 0.6667, 1.0, 0.5833, 1.0, 7.451e-08, 1.0, 0.08333, 1.0, 0.08333, 1.0, 7.451e-08, 1.0, 0.8333, 1.0, 0.9167, 1.0, 0.9167, 1.0, 0.8333, 1.0, 0.8333, 1.0, 0.9167, 1.0, 0.9167, 1.0, 0.8333, 1.0, 7.451e-08, 1.0, 0.08333, 1.0, 0.08333, 1.0, 7.451e-08, 1.0, 0.5833, 1.0, 0.6667, 1.0, 0.6667, 1.0, 0.5833, 1.0, 0.3333, 1.0, 0.4167, 1.0, 0.4167, 1.0, 0.3333, 1.0, 0.9167, 1.0, 1.0, 1.0, 1.0, 1.0, 0.9167, 1.0, 0.08333, 1.0, 0.1667, 1.0, 0.1667, 1.0, 0.08333, 1.0, 0.6667, 1.0, 0.75, 1.0, 0.75, 1.0, 0.6667, 1.0, 0.4167, 1.0, 0.5, 1.0, 0.5, 1.0, 0.4167, 1.0, 0.1667, 1.0, 0.25, 1.0, 0.25, 1.0, 0.1667, 1.0, 0.75, 1.0, 0.8333, 1.0, 0.8333, 1.0, 0.75, 1.0, 0.5, 1.0, 0.5833, 1.0, 0.5833, 1.0, 0.5, 1.0, 0.25, 1.0, 0.3333, 1.0, 0.3333, 1.0, 0.25, 1.0, 0.5, 1.0, 0.5833, 1.0, 0.5833, 1.0, 0.5, 1.0, 0.25, 1.0, 0.3333, 1.0, 0.3333, 1.0, 0.25, 1.0, 0.75, 1.0, 0.8333, 1.0, 0.8333, 1.0, 0.75, 1.0, 0.1667, 1.0, 0.25, 1.0, 0.25, 1.0, 0.1667, 1.0, 0.4167, 1.0, 0.5, 1.0, 0.5, 1.0, 0.4167, 1.0, 0.6667, 1.0, 0.75, 1.0, 0.75, 1.0, 0.6667, 1.0, 0.08333, 1.0, 0.1667, 1.0, 0.1667, 1.0, 0.08333, 1.0, 0.9167, 1.0, 1.0, 1.0, 1.0, 1.0, 0.9167, 1.0, 0.3333, 1.0, 0.4167, 1.0, 0.4167, 1.0, 0.3333, 1.0, 0.5833, 1.0, 0.6667, 1.0, 0.6667, 1.0, 0.5833, 1.0, 7.451e-08, 1.0, 0.08333, 1.0, 0.08333, 1.0, 7.451e-08, 1.0, 0.8333, 1.0, 0.9167, 1.0, 0.9167, 1.0, 0.8333, 1.0, 0.25, 1.0, 0.3333, 1.0, 0.3333, 1.0, 0.25, 1.0, 0.37, 0.4578, 0.25, 0.49, 0.13, 0.4578, 0.04215, 0.37, 0.01, 0.25, 0.04215, 0.13, 0.13, 0.04215, 0.25, 0.01, 0.37, 0.04215, 0.4578, 0.13, 0.49, 0.25, 0.4578, 0.37, 0.5, 1.0, 0.5833, 1.0, 0.5833, 1.0, 0.5, 1.0, 0.75, 1.0, 0.8333, 1.0, 0.8333, 1.0, 0.75, 1.0, 0.1667, 1.0, 0.25, 1.0, 0.25, 1.0, 0.1667, 1.0, 0.4167, 1.0, 0.5, 1.0, 0.5, 1.0, 0.4167, 1.0, 0.6667, 1.0, 0.75, 1.0, 0.75, 1.0, 0.6667, 1.0, 0.08333, 1.0, 0.1667, 1.0, 0.1667, 1.0, 0.08333, 1.0, 0.9167, 1.0, 1.0, 1.0, 1.0, 1.0, 0.9167, 1.0, 0.3333, 1.0, 0.4167, 1.0, 0.4167, 1.0, 0.3333, 1.0, 0.5833, 1.0, 0.6667, 1.0, 0.6667, 1.0, 0.5833, 1.0, 7.451e-08, 1.0, 0.08333, 1.0, 0.08333, 1.0, 7.451e-08, 1.0, 0.8333, 1.0, 0.9167, 1.0, 0.9167, 1.0, 0.8333, 1.0, 0.8333, 1.0, 0.9167, 1.0, 0.9167, 1.0, 0.8333, 1.0, 7.451e-08, 1.0, 0.08333, 1.0, 0.08333, 1.0, 7.451e-08, 1.0, 0.5833, 1.0, 0.6667, 1.0, 0.6667, 1.0, 0.5833, 1.0, 0.3333, 1.0, 0.4167, 1.0, 0.4167, 1.0, 0.3333, 1.0, 0.9167, 1.0, 1.0, 1.0, 1.0, 1.0, 0.9167, 1.0, 0.08333, 1.0, 0.1667, 1.0, 0.1667, 1.0, 0.08333, 1.0, 0.6667, 1.0, 0.75, 1.0, 0.75, 1.0, 0.6667, 1.0, 0.4167, 1.0, 0.5, 1.0, 0.5, 1.0, 0.4167, 1.0, 0.1667, 1.0, 0.25, 1.0, 0.25, 1.0, 0.1667, 1.0, 0.75, 1.0, 0.8333, 1.0, 0.8333, 1.0, 0.75, 1.0, 0.5, 1.0, 0.5833, 1.0, 0.5833, 1.0, 0.5, 1.0, 0.25, 1.0, 0.3333, 1.0, 0.3333, 1.0, 0.25, 1.0, 0.75, 0.1429, 0.75, 0.2857, 0.6667, 0.2857, 0.6667, 0.1429, 0.75, 0.4286, 0.75, 0.5714, 0.6667, 0.5714, 0.6667, 0.4286, 0.75, 0.7143, 0.75, 0.8571, 0.6667, 0.8571, 0.6667, 0.7143, 0.7083, 0.0, 0.75, 0.1429, 0.6667, 0.1429, 0.75, 0.2857, 0.75, 0.4286, 0.6667, 0.4286, 0.6667, 0.2857, 0.75, 0.5714, 0.75, 0.7143, 0.6667, 0.7143, 0.6667, 0.5714, 0.75, 0.8571, 0.7083, 1.0, 0.6667, 0.8571, 0.6667, 0.8571, 0.625, 1.0, 0.5833, 0.8571, 0.6667, 0.1429, 0.6667, 0.2857, 0.5833, 0.2857, 0.5833, 0.1429, 0.6667, 0.4286, 0.6667, 0.5714, 0.5833, 0.5714, 0.5833, 0.4286, 0.6667, 0.7143, 0.6667, 0.8571, 0.5833, 0.8571, 0.5833, 0.7143, 0.625, 0.0, 0.6667, 0.1429, 0.5833, 0.1429, 0.6667, 0.2857, 0.6667, 0.4286, 0.5833, 0.4286, 0.5833, 0.2857, 0.6667, 0.5714, 0.6667, 0.7143, 0.5833, 0.7143, 0.5833, 0.5714, 0.5833, 0.1429, 0.5833, 0.2857, 0.5, 0.2857, 0.5, 0.1429, 0.5833, 0.4286, 0.5833, 0.5714, 0.5, 0.5714, 0.5, 0.4286, 0.5833, 0.7143, 0.5833, 0.8571, 0.5, 0.8571, 0.5, 0.7143, 0.5417, 0.0, 0.5833, 0.1429, 0.5, 0.1429, 0.5833, 0.2857, 0.5833, 0.4286, 0.5, 0.4286, 0.5, 0.2857, 0.5833, 0.5714, 0.5833, 0.7143, 0.5, 0.7143, 0.5, 0.5714, 0.5833, 0.8571, 0.5417, 1.0, 0.5, 0.8571, 0.5, 0.4286, 0.5, 0.5714, 0.4167, 0.5714, 0.4167, 0.4286, 0.5, 0.7143, 0.5, 0.8571, 0.4167, 0.8571, 0.4167, 0.7143, 0.4583, 0.0, 0.5, 0.1429, 0.4167, 0.1429, 0.5, 0.2857, 0.5, 0.4286, 0.4167, 0.4286, 0.4167, 0.2857, 0.5, 0.5714, 0.5, 0.7143, 0.4167, 0.7143, 0.4167, 0.5714, 0.5, 0.8571, 0.4583, 1.0, 0.4167, 0.8571, 0.5, 0.1429, 0.5, 0.2857, 0.4167, 0.2857, 0.4167, 0.1429, 0.375, 0.0, 0.4167, 0.1429, 0.3333, 0.1429, 0.4167, 0.2857, 0.4167, 0.4286, 0.3333, 0.4286, 0.3333, 0.2857, 0.4167, 0.5714, 0.4167, 0.7143, 0.3333, 0.7143, 0.3333, 0.5714, 0.4167, 0.8571, 0.375, 1.0, 0.3333, 0.8571, 0.4167, 0.1429, 0.4167, 0.2857, 0.3333, 0.2857, 0.3333, 0.1429, 0.4167, 0.4286, 0.4167, 0.5714, 0.3333, 0.5714, 0.3333, 0.4286, 0.4167, 0.7143, 0.4167, 0.8571, 0.3333, 0.8571, 0.3333, 0.7143, 0.2917, 0.0, 0.3333, 0.1429, 0.25, 0.1429, 0.3333, 0.2857, 0.3333, 0.4286, 0.25, 0.4286, 0.25, 0.2857, 0.3333, 0.5714, 0.3333, 0.7143, 0.25, 0.7143, 0.25, 0.5714, 0.3333, 0.8571, 0.2917, 1.0, 0.25, 0.8571, 0.3333, 0.1429, 0.3333, 0.2857, 0.25, 0.2857, 0.25, 0.1429, 0.3333, 0.4286, 0.3333, 0.5714, 0.25, 0.5714, 0.25, 0.4286, 0.3333, 0.7143, 0.3333, 0.8571, 0.25, 0.8571, 0.25, 0.7143, 0.25, 0.5714, 0.25, 0.7143, 0.1667, 0.7143, 0.1667, 0.5714, 0.25, 0.8571, 0.2083, 1.0, 0.1667, 0.8571, 0.25, 0.1429, 0.25, 0.2857, 0.1667, 0.2857, 0.1667, 0.1429, 0.25, 0.4286, 0.25, 0.5714, 0.1667, 0.5714, 0.1667, 0.4286, 0.25, 0.7143, 0.25, 0.8571, 0.1667, 0.8571, 0.1667, 0.7143, 0.2083, 0.0, 0.25, 0.1429, 0.1667, 0.1429, 0.25, 0.2857, 0.25, 0.4286, 0.1667, 0.4286, 0.1667, 0.2857, 0.1667, 0.1429, 0.1667, 0.2857, 0.08333, 0.2857, 0.08333, 0.1429, 0.1667, 0.4286, 0.1667, 0.5714, 0.08333, 0.5714, 0.08333, 0.4286, 0.1667, 0.7143, 0.1667, 0.8571, 0.08333, 0.8571, 0.08333, 0.7143, 0.125, 0.0, 0.1667, 0.1429, 0.08333, 0.1429, 0.1667, 0.2857, 0.1667, 0.4286, 0.08333, 0.4286, 0.08333, 0.2857, 0.1667, 0.5714, 0.1667, 0.7143, 0.08333, 0.7143, 0.08333, 0.5714, 0.1667, 0.8571, 0.125, 1.0, 0.08333, 0.8571, 0.08333, 0.1429, 0.08333, 0.2857, 0.0, 0.2857, 0.0, 0.1429, 0.08333, 0.4286, 0.08333, 0.5714, 0.0, 0.5714, 0.0, 0.4286, 0.08333, 0.7143, 0.08333, 0.8571, 0.0, 0.8571, 0.0, 0.7143, 0.04167, 0.0, 0.08333, 0.1429, 0.0, 0.1429, 0.08333, 0.2857, 0.08333, 0.4286, 0.0, 0.4286, 0.0, 0.2857, 0.08333, 0.5714, 0.08333, 0.7143, 0.0, 0.7143, 0.0, 0.5714, 0.08333, 0.8571, 0.04167, 1.0, 0.0, 0.8571, 1.0, 0.7143, 1.0, 0.8571, 0.9167, 0.8571, 0.9167, 0.7143, 0.9583, 0.0, 1.0, 0.1429, 0.9167, 0.1429, 1.0, 0.2857, 1.0, 0.4286, 0.9167, 0.4286, 0.9167, 0.2857, 1.0, 0.5714, 1.0, 0.7143, 0.9167, 0.7143, 0.9167, 0.5714, 1.0, 0.8571, 0.9583, 1.0, 0.9167, 0.8571, 1.0, 0.1429, 1.0, 0.2857, 0.9167, 0.2857, 0.9167, 0.1429, 1.0, 0.4286, 1.0, 0.5714, 0.9167, 0.5714, 0.9167, 0.4286, 0.875, 0.0, 0.9167, 0.1429, 0.8333, 0.1429, 0.9167, 0.2857, 0.9167, 0.4286, 0.8333, 0.4286, 0.8333, 0.2857, 0.9167, 0.5714, 0.9167, 0.7143, 0.8333, 0.7143, 0.8333, 0.5714, 0.9167, 0.8571, 0.875, 1.0, 0.8333, 0.8571, 0.9167, 0.1429, 0.9167, 0.2857, 0.8333, 0.2857, 0.8333, 0.1429, 0.9167, 0.4286, 0.9167, 0.5714, 0.8333, 0.5714, 0.8333, 0.4286, 0.9167, 0.7143, 0.9167, 0.8571, 0.8333, 0.8571, 0.8333, 0.7143, 0.8333, 0.2857, 0.8333, 0.4286, 0.75, 0.4286, 0.75, 0.2857, 0.8333, 0.5714, 0.8333, 0.7143, 0.75, 0.7143, 0.75, 0.5714, 0.8333, 0.8571, 0.7917, 1.0, 0.75, 0.8571, 0.8333, 0.1429, 0.8333, 0.2857, 0.75, 0.2857, 0.75, 0.1429, 0.8333, 0.4286, 0.8333, 0.5714, 0.75, 0.5714, 0.75, 0.4286, 0.8333, 0.7143, 0.8333, 0.8571, 0.75, 0.8571, 0.75, 0.7143, 0.7917, 0.0, 0.8333, 0.1429, 0.75, 0.1429, 0.75, 0.1429, 0.75, 0.2857, 0.6667, 0.2857, 0.6667, 0.1429, 0.75, 0.4286, 0.75, 0.5714, 0.6667, 0.5714, 0.6667, 0.4286, 0.75, 0.7143, 0.75, 0.8571, 0.6667, 0.8571, 0.6667, 0.7143, 0.7083, 0.0, 0.75, 0.1429, 0.6667, 0.1429, 0.75, 0.2857, 0.75, 0.4286, 0.6667, 0.4286, 0.6667, 0.2857, 0.75, 0.5714, 0.75, 0.7143, 0.6667, 0.7143, 0.6667, 0.5714, 0.75, 0.8571, 0.7083, 1.0, 0.6667, 0.8571, 0.6667, 0.8571, 0.625, 1.0, 0.5833, 0.8571, 0.6667, 0.1429, 0.6667, 0.2857, 0.5833, 0.2857, 0.5833, 0.1429, 0.6667, 0.4286, 0.6667, 0.5714, 0.5833, 0.5714, 0.5833, 0.4286, 0.6667, 0.7143, 0.6667, 0.8571, 0.5833, 0.8571, 0.5833, 0.7143, 0.625, 0.0, 0.6667, 0.1429, 0.5833, 0.1429, 0.6667, 0.2857, 0.6667, 0.4286, 0.5833, 0.4286, 0.5833, 0.2857, 0.6667, 0.5714, 0.6667, 0.7143, 0.5833, 0.7143, 0.5833, 0.5714, 0.5833, 0.1429, 0.5833, 0.2857, 0.5, 0.2857, 0.5, 0.1429, 0.5833, 0.4286, 0.5833, 0.5714, 0.5, 0.5714, 0.5, 0.4286, 0.5833, 0.7143, 0.5833, 0.8571, 0.5, 0.8571, 0.5, 0.7143, 0.5417, 0.0, 0.5833, 0.1429, 0.5, 0.1429, 0.5833, 0.2857, 0.5833, 0.4286, 0.5, 0.4286, 0.5, 0.2857, 0.5833, 0.5714, 0.5833, 0.7143, 0.5, 0.7143, 0.5, 0.5714, 0.5833, 0.8571, 0.5417, 1.0, 0.5, 0.8571, 0.5, 0.4286, 0.5, 0.5714, 0.4167, 0.5714, 0.4167, 0.4286, 0.5, 0.7143, 0.5, 0.8571, 0.4167, 0.8571, 0.4167, 0.7143, 0.4583, 0.0, 0.5, 0.1429, 0.4167, 0.1429, 0.5, 0.2857, 0.5, 0.4286, 0.4167, 0.4286, 0.4167, 0.2857, 0.5, 0.5714, 0.5, 0.7143, 0.4167, 0.7143, 0.4167, 0.5714, 0.5, 0.8571, 0.4583, 1.0, 0.4167, 0.8571, 0.5, 0.1429, 0.5, 0.2857, 0.4167, 0.2857, 0.4167, 0.1429, 0.375, 0.0, 0.4167, 0.1429, 0.3333, 0.1429, 0.4167, 0.2857, 0.4167, 0.4286, 0.3333, 0.4286, 0.3333, 0.2857, 0.4167, 0.5714, 0.4167, 0.7143, 0.3333, 0.7143, 0.3333, 0.5714, 0.4167, 0.8571, 0.375, 1.0, 0.3333, 0.8571, 0.4167, 0.1429, 0.4167, 0.2857, 0.3333, 0.2857, 0.3333, 0.1429, 0.4167, 0.4286, 0.4167, 0.5714, 0.3333, 0.5714, 0.3333, 0.4286, 0.4167, 0.7143, 0.4167, 0.8571, 0.3333, 0.8571, 0.3333, 0.7143, 0.2917, 0.0, 0.3333, 0.1429, 0.25, 0.1429, 0.3333, 0.2857, 0.3333, 0.4286, 0.25, 0.4286, 0.25, 0.2857, 0.3333, 0.5714, 0.3333, 0.7143, 0.25, 0.7143, 0.25, 0.5714, 0.3333, 0.8571, 0.2917, 1.0, 0.25, 0.8571, 0.3333, 0.1429, 0.3333, 0.2857, 0.25, 0.2857, 0.25, 0.1429, 0.3333, 0.4286, 0.3333, 0.5714, 0.25, 0.5714, 0.25, 0.4286, 0.3333, 0.7143, 0.3333, 0.8571, 0.25, 0.8571, 0.25, 0.7143, 0.25, 0.5714, 0.25, 0.7143, 0.1667, 0.7143, 0.1667, 0.5714, 0.25, 0.8571, 0.2083, 1.0, 0.1667, 0.8571, 0.25, 0.1429, 0.25, 0.2857, 0.1667, 0.2857, 0.1667, 0.1429, 0.25, 0.4286, 0.25, 0.5714, 0.1667, 0.5714, 0.1667, 0.4286, 0.25, 0.7143, 0.25, 0.8571, 0.1667, 0.8571, 0.1667, 0.7143, 0.2083, 0.0, 0.25, 0.1429, 0.1667, 0.1429, 0.25, 0.2857, 0.25, 0.4286, 0.1667, 0.4286, 0.1667, 0.2857, 0.1667, 0.1429, 0.1667, 0.2857, 0.08333, 0.2857, 0.08333, 0.1429, 0.1667, 0.4286, 0.1667, 0.5714, 0.08333, 0.5714, 0.08333, 0.4286, 0.1667, 0.7143, 0.1667, 0.8571, 0.08333, 0.8571, 0.08333, 0.7143, 0.125, 0.0, 0.1667, 0.1429, 0.08333, 0.1429, 0.1667, 0.2857, 0.1667, 0.4286, 0.08333, 0.4286, 0.08333, 0.2857, 0.1667, 0.5714, 0.1667, 0.7143, 0.08333, 0.7143, 0.08333, 0.5714, 0.1667, 0.8571, 0.125, 1.0, 0.08333, 0.8571, 0.08333, 0.1429, 0.08333, 0.2857, 0.0, 0.2857, 0.0, 0.1429, 0.08333, 0.4286, 0.08333, 0.5714, 0.0, 0.5714, 0.0, 0.4286, 0.08333, 0.7143, 0.08333, 0.8571, 0.0, 0.8571, 0.0, 0.7143, 0.04167, 0.0, 0.08333, 0.1429, 0.0, 0.1429, 0.08333, 0.2857, 0.08333, 0.4286, 0.0, 0.4286, 0.0, 0.2857, 0.08333, 0.5714, 0.08333, 0.7143, 0.0, 0.7143, 0.0, 0.5714, 0.08333, 0.8571, 0.04167, 1.0, 0.0, 0.8571, 1.0, 0.7143, 1.0, 0.8571, 0.9167, 0.8571, 0.9167, 0.7143, 0.9583, 0.0, 1.0, 0.1429, 0.9167, 0.1429, 1.0, 0.2857, 1.0, 0.4286, 0.9167, 0.4286, 0.9167, 0.2857, 1.0, 0.5714, 1.0, 0.7143, 0.9167, 0.7143, 0.9167, 0.5714, 1.0, 0.8571, 0.9583, 1.0, 0.9167, 0.8571, 1.0, 0.1429, 1.0, 0.2857, 0.9167, 0.2857, 0.9167, 0.1429, 1.0, 0.4286, 1.0, 0.5714, 0.9167, 0.5714, 0.9167, 0.4286, 0.875, 0.0, 0.9167, 0.1429, 0.8333, 0.1429, 0.9167, 0.2857, 0.9167, 0.4286, 0.8333, 0.4286, 0.8333, 0.2857, 0.9167, 0.5714, 0.9167, 0.7143, 0.8333, 0.7143, 0.8333, 0.5714, 0.9167, 0.8571, 0.875, 1.0, 0.8333, 0.8571, 0.9167, 0.1429, 0.9167, 0.2857, 0.8333, 0.2857, 0.8333, 0.1429, 0.9167, 0.4286, 0.9167, 0.5714, 0.8333, 0.5714, 0.8333, 0.4286, 0.9167, 0.7143, 0.9167, 0.8571, 0.8333, 0.8571, 0.8333, 0.7143, 0.8333, 0.2857, 0.8333, 0.4286, 0.75, 0.4286, 0.75, 0.2857, 0.8333, 0.5714, 0.8333, 0.7143, 0.75, 0.7143, 0.75, 0.5714, 0.8333, 0.8571, 0.7917, 1.0, 0.75, 0.8571, 0.8333, 0.1429, 0.8333, 0.2857, 0.75, 0.2857, 0.75, 0.1429, 0.8333, 0.4286, 0.8333, 0.5714, 0.75, 0.5714, 0.75, 0.4286, 0.8333, 0.7143, 0.8333, 0.8571, 0.75, 0.8571, 0.75, 0.7143, 0.7917, 0.0, 0.8333, 0.1429, 0.75, 0.1429])
me_cylinder_004.materials.append(mat_material_003)
me_cylinder_004.materials.append(mat_material_002)
me_cylinder_004.use_remesh_preserve_volume = False
me_cylinder_004.use_remesh_preserve_attributes = False
me_cylinder_004.use_mirror_vertex_groups = False
me_cylinder_004.update()

# ---- objects
ob_sun = bpy.data.objects.new('Sun', light_sun)
ob_base = bpy.data.objects.new('Base', me_cylinder)
ob_top = bpy.data.objects.new('Top', me_cylinder_002)
ob_rock_base = bpy.data.objects.new('Rock Base', me_cylinder_001)
ob_plains_tree_base = bpy.data.objects.new('Plains Tree Base', me_cylinder_004)

# ---- transforms, parenting, visibility, modifiers, constraints
ob_sun.location = (0.0, 0.0, 6.031)
ob_sun.lineart.crease_threshold = 0.0
ob_base.location = (0.0, 0.0, 0.0)
ob_base.scale = (2.0, 2.0, 2.0)
ob_base.lineart.crease_threshold = 0.0
ob_top.location = (0.0, 0.0, 0.0)
ob_top.scale = (2.0, 2.0, 2.0)
ob_top.lineart.crease_threshold = 0.0
_vg = ob_top.vertex_groups.new(name='Group')
_m = ob_top.modifiers.new('ParticleSettings', 'PARTICLE_SYSTEM')
_m = ob_top.modifiers.new('ParticleSettings.001', 'PARTICLE_SYSTEM')
ob_rock_base.location = (0.0, 0.0, 0.0)
ob_rock_base.lineart.crease_threshold = 0.0
ob_plains_tree_base.location = (0.0, 0.0, 0.0)
ob_plains_tree_base.lineart.crease_threshold = 0.0

# ---- collection membership
scene.collection.objects.link(ob_sun)
col_collection.objects.link(ob_base)
col_collection.objects.link(ob_top)
col_collection_2.objects.link(ob_rock_base)
col_collection_3.objects.link(ob_plains_tree_base)

# ---- scene / render settings (as saved in the file)
scene.frame_start = 1; scene.frame_end = 250; scene.frame_set(2)
scene.render.engine = 'BLENDER_EEVEE_NEXT'
scene.cycles.use_denoising = False
scene.cycles.samples = 128
scene.cycles.sampling_pattern = 'TABULATED_SOBOL'
scene.cycles.use_adaptive_sampling = False
scene.cycles.use_light_tree = False
scene.view_settings.view_transform = 'Filmic'
bpy.context.view_layer.update()

# ---- added for rendering (the .blend has no active camera): camera
cam_auto = bpy.data.cameras.new('AutoCamera')
cam_auto.lens = 50.0
cam_auto.sensor_width = 36.0
cam_auto.clip_end = 1000.0
ob_auto_camera = bpy.data.objects.new('AutoCamera', cam_auto)
scene.collection.objects.link(ob_auto_camera)
ob_auto_camera.location = (26.1356, -34.7366, 32.6581)
ob_auto_camera.rotation_euler = (1.09748, -7.21219e-08, 0.694738)
scene.camera = ob_auto_camera
bpy.context.view_layer.update()
